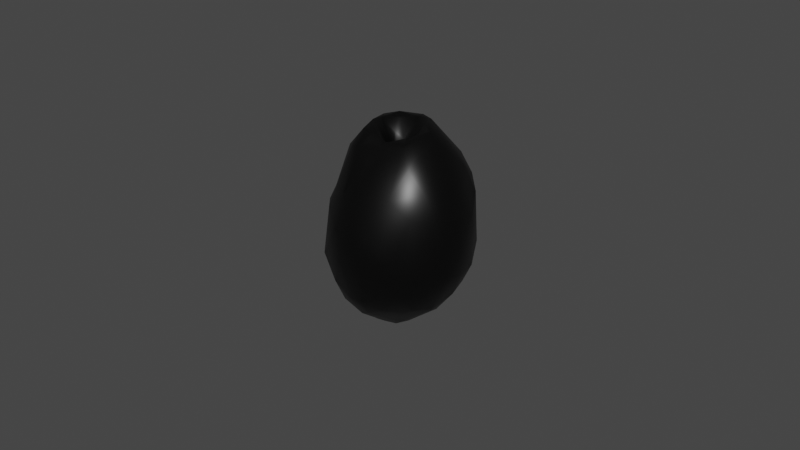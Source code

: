 # Source: Plum_01.blend  (saved by Blender 2.81.16; exported with 4.5.12 LTS)
import bpy
from mathutils import Matrix  # noqa: F401  (used for matrix-valued properties, if any)

bpy.ops.wm.read_factory_settings(use_empty=True)
scene = bpy.context.scene
scene.name = 'Scene'

# ---- collections
col_collection = bpy.data.collections.new('Collection'); scene.collection.children.link(col_collection)

# ---- materials (node trees are filled in below, after node groups)
mat_material_003 = bpy.data.materials.new('Material.003')
mat_material_003.use_transparent_shadow = False
mat_material_003.diffuse_color = (0.0, 0.0, 0.0, 1.0)

# ---- material node trees
mat_material_003.use_nodes = True; mat_material_003.node_tree.nodes.clear()
_N = mat_material_003.node_tree.nodes; _L = mat_material_003.node_tree.links
n0 = _N.new('ShaderNodeOutputMaterial'); n0.name = 'Material Output'; n0.location = (300, 300)
n1 = _N.new('ShaderNodeBsdfPrincipled'); n1.name = 'Principled BSDF'; n1.location = (10, 300)
n1.distribution = 'GGX'
n1.subsurface_method = 'BURLEY'
n1.inputs[0].default_value = (0.0, 0.0, 0.0, 1.0)
n1.inputs[2].default_value = 0.4
n1.inputs[3].default_value = 1.45
n1.inputs[27].default_value = (0.0, 0.0, 0.0, 1.0)
n1.inputs[28].default_value = 1.0
n2 = _N.new('ShaderNodeNormalMap'); n2.name = 'Normal Map'; n2.location = (-300, -300)
n2.label = 'Normal/Map'
n2.inputs[0].default_value = 0.0
_L.new(n1.outputs[0], n0.inputs[0])
_L.new(n2.outputs[0], n1.inputs[5])
n0.is_active_output = True

# ---- world
world_world = bpy.data.worlds.new('World'); scene.world = world_world
world_world.use_nodes = True; world_world.node_tree.nodes.clear()
_N = world_world.node_tree.nodes; _L = world_world.node_tree.links
n0 = _N.new('ShaderNodeOutputWorld'); n0.name = 'World Output'; n0.location = (300, 300)
n1 = _N.new('ShaderNodeBackground'); n1.name = 'Background'; n1.location = (10, 300)
n1.inputs[0].default_value = (0.05088, 0.05088, 0.05088, 1.0)
_L.new(n1.outputs[0], n0.inputs[0])
n0.is_active_output = True
world_world.color = (0.05088, 0.05088, 0.05088)
world_world.use_sun_shadow = False
world_world.sun_shadow_jitter_overblur = 0.0

# ---- meshes
me_tmp_o_006 = bpy.data.meshes.new('tmp.o.006')
me_tmp_o_006.from_pydata([(0.04917, 0.01908, 0.1775), (0.00271, -0.05088, 0.162), (0.05216, 0.07366, 0.2124), (0.0188, -0.09642, 0.1423), (0.04999, -0.1936, -0.04635), (0.007208, 0.01242, 0.1093), (0.1122, 0.03728, 0.1913), (-0.06358, -0.1447, 0.04071), (0.1341, -0.1636, -0.1071), (-0.07534, 0.1523, 0.163), (-0.1365, 0.1205, 0.09548), (0.01874, -0.177, 0.01402), (0.1735, -0.1261, -0.1437), (-0.03552, 0.04803, 0.1765), (-0.03449, 0.1262, -0.3665), (0.1308, -0.1408, -0.2256), (-0.01345, -0.1775, -0.2644), (-0.02496, 0.2195, 0.06435), (0.003279, -0.04799, -0.3964), (-0.1329, -0.1085, -0.2825), (0.153, -0.08792, -0.2827), (0.01172, 0.09934, 0.2179), (-0.01105, -0.02099, 0.1735), (-0.01278, 0.01127, 0.1259), (0.08326, 0.2304, 0.004393), (-0.05476, -0.002035, 0.1998), (0.004322, 0.02593, 0.1062), (0.1168, -0.07683, 0.1392), (0.09936, -0.1413, 0.06581), (-0.04209, 0.0803, 0.2079), (0.1605, -0.1232, 0.01769), (0.03851, 0.1224, 0.2113), (-0.09344, 0.06842, 0.2111), (0.003822, -0.2041, -0.08699), (0.1935, 0.01702, 0.08702), (0.004257, 0.1281, 0.2155), (0.2117, -0.06698, 0.0007287), (0.1591, 0.1242, 0.09932), (-0.128, 0.1566, 0.06348), (-0.1677, -0.08915, -0.02465), (0.232, 0.005061, -0.0267), (0.07127, 0.0202, 0.2013), (0.1911, 0.137, 0.02478), (-0.01662, 0.1706, 0.1869), (-0.2185, 0.00829, -0.1502), (0.07329, -0.1424, -0.2878), (0.2223, 0.08026, -0.01917), (-0.01513, -0.127, -0.3396), (0.02213, 0.001128, 0.1483), (-0.01103, 0.236, -0.02436), (-0.1884, 0.1466, -0.1483), (-0.02277, -0.05272, -0.3962), (0.1117, -0.09389, -0.3059), (0.056, -0.03788, -0.385), (0.172, -0.03595, -0.2964), (0.02493, 0.1858, -0.2945), (0.01099, -0.02293, 0.1778), (0.006599, -0.008085, -0.3899), (-0.05017, 0.05794, -0.3938), (-0.06422, 0.08745, -0.3887), (-0.004671, -0.03434, 0.1762), (-0.004831, 0.02032, 0.1051), (0.05683, -0.01279, 0.199), (0.08873, 0.05713, 0.2076), (0.0142, 0.05268, 0.1592), (-0.02332, -0.1475, 0.06289), (-0.09813, -0.06293, 0.1554), (0.1039, -0.1809, -0.0697), (-0.06016, 0.09919, 0.2176), (-0.1749, 0.009695, 0.05592), (0.02838, -0.1783, -0.2636), (0.07905, 0.2073, 0.08099), (-0.1945, 0.1232, -0.06156), (0.2147, 0.09605, -0.1896), (0.1548, 0.1949, -0.1427), (-0.05478, -0.07041, -0.3767), (-0.1046, 0.02206, -0.3666), (0.1085, 0.174, 0.1133), (0.03856, 0.1178, -0.3543), (-0.07406, 0.03702, 0.2138), (0.07586, -0.05078, 0.1864), (-0.0874, -0.02655, 0.1978), (-0.1228, 0.01612, 0.1757), (-0.1588, 0.05665, 0.0909), (-0.1922, -0.07126, -0.08839), (-0.01911, 0.01011, -0.39), (-0.1809, -0.09942, -0.1948), (-0.07727, -0.1727, -0.2312), (0.1822, -0.09018, -0.2225), (-0.2079, 0.1016, -0.156), (0.1401, 0.07526, 0.1516), (-0.1123, -0.06692, -0.3401), (0.1142, 0.1758, -0.2609), (0.1727, 0.1116, -0.2645), (0.1309, 0.07854, -0.3262), (-0.08574, -0.02155, -0.3716), (-0.02734, 0.2341, -0.1857), (0.0573, -0.000997, -0.397), (-0.04388, 0.2155, -0.2457), (-0.1269, 0.09727, -0.3178), (0.02532, -0.01974, -0.4108), (-0.08441, 0.1186, -0.3434), (-0.04431, 0.178, -0.2983), (0.04283, 0.0772, -0.3922), (0.05758, 0.034, -0.3976), (-0.009125, 0.06245, -0.4105), (0.02299, -0.1425, -0.3165), (0.05164, -0.2005, -0.1422), (-0.01412, -0.09085, 0.1405), (-0.00698, 0.05373, 0.1592), (-0.08817, 0.01362, 0.2117), (-0.1368, -0.1265, -0.0284), (0.1167, 0.1014, 0.1662), (-0.06167, -0.1853, -0.05274), (0.02677, 0.2101, 0.1218), (-0.1456, -0.1429, -0.1744), (-0.03725, -0.02979, 0.1999), (-0.2131, 0.08252, -0.09259), (-0.1317, -0.03735, 0.1403), (-0.05614, -0.07899, 0.165), (0.02942, 0.238, -0.1057), (-0.1233, 0.2083, -0.1943), (0.07313, 0.2094, -0.243), (0.1121, -0.02721, 0.1777), (0.1715, -0.0762, 0.08649), (0.1599, -0.03118, 0.1271), (0.2095, -0.03941, 0.04021), (-0.1698, -0.04678, 0.02041), (-0.03684, -0.1985, -0.1421), (-0.2126, 0.001681, -0.06692), (-0.2046, 0.06202, -0.02251), (0.2302, -0.03878, -0.1662), (0.1552, 0.1654, 0.06365), (0.2379, 0.01203, -0.1188), (-0.06263, 0.1946, 0.1079), (-0.1308, 0.1689, 0.02066), (0.1926, 0.1486, -0.1376), (-0.07005, -0.1403, -0.3039), (-0.1973, 0.001072, -0.2387), (-0.1863, -0.05475, -0.2327), (0.2283, 0.02243, -0.1917), (0.1945, 0.03486, -0.2671), (0.129, 0.2185, -0.05379), (0.1644, 0.17, -0.1939), (-0.1773, 0.09721, -0.2481), (0.07101, 0.2312, -0.1586), (-0.1028, 0.2199, -0.1457), (0.1373, 0.03143, -0.34), (-0.1606, 0.1702, -0.1934), (-0.04058, -0.02858, -0.3986), (-0.1211, 0.1512, -0.2865), (-0.05893, 0.00797, -0.3872), (-0.004834, 0.1063, -0.3914)], [], [(61, 56, 5), (23, 56, 61), (56, 23, 22), (116, 119, 1), (15, 52, 20), (62, 56, 60), (25, 22, 23), (116, 22, 25), (5, 48, 0), (22, 60, 56), (2, 26, 0), (80, 1, 3), (138, 91, 139), (106, 18, 53), (63, 41, 62), (24, 71, 132), (116, 60, 22), (151, 85, 149), (105, 59, 152), (152, 103, 105), (41, 0, 62), (79, 25, 23), (116, 1, 60), (14, 78, 152), (58, 85, 151), (123, 80, 27), (102, 55, 14), (57, 85, 58), (26, 64, 109), (110, 81, 116), (7, 119, 66), (3, 108, 65), (1, 108, 3), (3, 11, 28), (27, 80, 28), (60, 80, 62), (27, 125, 123), (110, 116, 25), (110, 25, 79), (151, 76, 58), (119, 81, 66), (26, 109, 13), (103, 78, 94), (2, 41, 63), (79, 32, 110), (3, 65, 11), (4, 67, 28), (30, 28, 67), (27, 124, 125), (7, 108, 119), (6, 63, 123), (46, 133, 73), (63, 31, 2), (32, 82, 110), (140, 133, 131), (20, 88, 15), (111, 118, 127), (149, 95, 151), (95, 76, 151), (4, 11, 33), (7, 65, 108), (123, 125, 6), (39, 111, 127), (110, 82, 81), (16, 87, 137), (118, 66, 81), (68, 29, 21), (68, 21, 35), (124, 27, 28), (122, 98, 96), (81, 82, 118), (37, 112, 90), (118, 111, 66), (111, 7, 66), (124, 28, 30), (39, 127, 84), (6, 125, 34), (6, 34, 90), (6, 90, 112), (97, 54, 53), (111, 113, 7), (109, 64, 21), (8, 107, 70), (93, 94, 92), (8, 12, 30), (36, 40, 126), (77, 112, 37), (82, 69, 118), (68, 35, 43), (33, 11, 113), (33, 107, 4), (111, 84, 115), (111, 115, 113), (111, 39, 84), (101, 59, 99), (36, 131, 40), (132, 37, 42), (43, 31, 77), (117, 129, 130), (86, 84, 44), (152, 59, 14), (133, 40, 131), (104, 105, 103), (69, 127, 118), (15, 8, 70), (128, 87, 16), (113, 65, 7), (24, 17, 114), (113, 11, 65), (17, 43, 114), (73, 140, 141), (134, 9, 43), (30, 67, 8), (134, 135, 38), (126, 125, 124), (36, 126, 124), (10, 135, 72), (78, 103, 152), (130, 10, 72), (126, 34, 125), (129, 44, 84), (117, 44, 129), (86, 115, 84), (14, 59, 101), (12, 88, 131), (15, 88, 12), (52, 15, 45), (45, 70, 106), (14, 55, 78), (77, 132, 71), (100, 53, 18), (71, 24, 114), (43, 17, 134), (10, 83, 32), (82, 83, 69), (135, 134, 146), (132, 42, 142), (14, 101, 102), (150, 102, 101), (117, 130, 72), (86, 19, 115), (33, 113, 128), (107, 33, 128), (16, 47, 106), (43, 9, 68), (12, 36, 30), (34, 126, 40), (17, 24, 49), (34, 37, 90), (86, 44, 139), (78, 55, 92), (140, 73, 133), (140, 131, 54), (131, 88, 54), (52, 45, 106), (46, 136, 42), (103, 94, 104), (94, 78, 92), (50, 135, 146), (117, 72, 89), (50, 72, 135), (89, 138, 44), (89, 44, 117), (139, 44, 138), (150, 101, 99), (128, 70, 107), (98, 55, 102), (87, 128, 115), (143, 136, 73), (93, 73, 141), (104, 147, 97), (92, 55, 122), (106, 47, 18), (142, 42, 74), (102, 150, 98), (57, 51, 149), (89, 144, 138), (94, 147, 104), (68, 9, 32), (9, 10, 32), (137, 87, 19), (121, 98, 150), (121, 146, 98), (96, 98, 146), (147, 54, 97), (18, 75, 51), (115, 128, 113), (142, 120, 24), (17, 49, 146), (121, 150, 148), (8, 15, 12), (148, 144, 50), (53, 54, 52), (120, 96, 49), (96, 120, 122), (76, 95, 91), (91, 137, 19), (91, 75, 137), (42, 34, 46), (145, 120, 142), (46, 34, 40), (150, 144, 148), (132, 77, 37), (96, 146, 49), (92, 74, 143), (73, 93, 143), (112, 77, 31), (134, 38, 9), (52, 106, 53), (52, 54, 20), (10, 38, 135), (130, 83, 10), (121, 148, 50), (121, 50, 146), (47, 75, 18), (137, 75, 47), (127, 129, 84), (147, 94, 93), (92, 143, 93), (92, 122, 74), (145, 142, 74), (139, 91, 19), (63, 80, 123), (144, 89, 50), (144, 76, 138), (144, 99, 76), (36, 12, 131), (74, 136, 143), (54, 147, 141), (15, 70, 45), (70, 128, 16), (74, 122, 145), (122, 120, 145), (54, 88, 20), (86, 139, 19), (72, 50, 89), (46, 40, 133), (49, 24, 120), (74, 42, 136), (73, 136, 46), (91, 138, 76), (47, 16, 137), (2, 31, 21), (114, 77, 71), (19, 87, 115), (43, 77, 114), (17, 146, 134), (140, 54, 141), (75, 91, 95), (57, 149, 85), (70, 16, 106), (61, 26, 13), (35, 31, 43), (30, 36, 124), (69, 130, 129), (79, 29, 68), (13, 109, 29), (38, 10, 9), (127, 69, 129), (147, 93, 141), (99, 144, 150), (68, 32, 79), (142, 24, 132), (67, 4, 107), (11, 4, 28), (80, 3, 28), (21, 64, 2), (109, 21, 29), (31, 63, 112), (34, 42, 37), (99, 59, 76), (76, 59, 58), (2, 64, 26), (119, 108, 1), (63, 6, 112), (122, 55, 98), (79, 13, 29), (60, 1, 80), (63, 62, 80), (83, 82, 32), (67, 107, 8), (13, 23, 61), (21, 31, 35), (130, 69, 83), (48, 56, 62), (0, 48, 62), (75, 95, 149), (59, 105, 58), (2, 0, 41), (79, 23, 13), (75, 149, 51), (18, 51, 57), (116, 81, 119), (56, 48, 5), (26, 5, 0), (100, 18, 57, 58, 105, 104, 97, 53), (61, 5, 26)])
me_tmp_o_006.polygons.foreach_set('use_smooth', [True] * 297)
_uv = me_tmp_o_006.uv_layers.new(name='UVMap')
_uv.uv.foreach_set('vector', [0.86, 0.395, 0.7956, 0.3576, 0.8603, 0.3863, 0.8321, 0.3957, 0.7956, 0.3576, 0.86, 0.395, 0.7956, 0.3576, 0.8321, 0.3957, 0.7899, 0.3791, 0.1671, 0.7169, 0.2007, 0.7602, 0.1405, 0.7561, 0.481, 0.2758, 0.474, 0.3658, 0.435, 0.3362, 0.07579, 0.7321, 0.1161, 0.7312, 0.1404, 0.7342, 0.7234, 0.3897, 0.7183, 0.3336, 0.7447, 0.3171, 0.6976, 0.3712, 0.7183, 0.3336, 0.7234, 0.3897, 0.8603, 0.3863, 0.8286, 0.3595, 0.8196, 0.3198, 0.1401, 0.723, 0.1404, 0.7342, 0.1161, 0.7312, 0.3301, 0.5609, 0.3036, 0.6427, 0.295, 0.5783, 0.06971, 0.7717, 0.1405, 0.7561, 0.133, 0.8099, 0.2027, 0.4091, 0.09988, 0.4973, 0.1454, 0.391, 0.5731, 0.3785, 0.5419, 0.4803, 0.4949, 0.4609, 0.03093, 0.6734, 0.05477, 0.7027, 0.07579, 0.7321, 0.664, 0.7373, 0.6635, 0.828, 0.5862, 0.8028, 0.6976, 0.3712, 0.6911, 0.3415, 0.7029, 0.3443, 0.7788, 0.02747, 0.7712, 0.05894, 0.7404, 0.03434, 0.805, 0.08204, 0.8481, 0.04504, 0.8473, 0.1017, 0.8473, 0.1017, 0.8081, 0.1377, 0.805, 0.08204, 0.803, 0.2971, 0.8196, 0.3198, 0.7922, 0.319, 0.756, 0.4194, 0.7234, 0.3897, 0.7447, 0.3171, 0.1671, 0.7169, 0.1405, 0.7561, 0.1404, 0.7342, 0.88, 0.08721, 0.8526, 0.1539, 0.8473, 0.1017, 0.8075, 0.0461, 0.7712, 0.05894, 0.7788, 0.02747, 0.02657, 0.764, 0.06971, 0.7717, 0.04579, 0.8214, 0.9469, 0.1122, 0.9301, 0.1762, 0.88, 0.08721, 0.7433, 0.08316, 0.7712, 0.05894, 0.8075, 0.0461, 0.1244, 0.7064, 0.101, 0.6698, 0.1175, 0.6626, 0.1994, 0.657, 0.2117, 0.6958, 0.1671, 0.7169, 0.2417, 0.8548, 0.2007, 0.7602, 0.2385, 0.7358, 0.133, 0.8099, 0.1712, 0.7906, 0.201, 0.864, 0.1405, 0.7561, 0.1712, 0.7906, 0.133, 0.8099, 0.133, 0.8099, 0.1795, 0.915, 0.08776, 0.8918, 0.04579, 0.8214, 0.06971, 0.7717, 0.08776, 0.8918, 0.1404, 0.7342, 0.06971, 0.7717, 0.07579, 0.7321, 0.04579, 0.8214, 0.0, 0.7928, 0.02657, 0.764, 0.1994, 0.657, 0.1671, 0.7169, 0.1744, 0.6821, 0.1994, 0.657, 0.1744, 0.6821, 0.1792, 0.6385, 0.7788, 0.02747, 0.82, 0.0, 0.8075, 0.0461, 0.2007, 0.7602, 0.2117, 0.6958, 0.2385, 0.7358, 0.1244, 0.7064, 0.1175, 0.6626, 0.147, 0.6541, 0.8081, 0.1377, 0.8526, 0.1539, 0.7966, 0.2292, 0.05406, 0.6469, 0.05477, 0.7027, 0.03093, 0.6734, 0.1792, 0.6385, 0.1859, 0.6058, 0.1994, 0.657, 0.133, 0.8099, 0.201, 0.864, 0.1795, 0.915, 0.5777, 0.1126, 0.5336, 0.1232, 0.5119, 0.02375, 0.4552, 0.05213, 0.5119, 0.02375, 0.5336, 0.1232, 0.04579, 0.8214, 0.002209, 0.8537, 0.0, 0.7928, 0.2417, 0.8548, 0.1712, 0.7906, 0.2007, 0.7602, 0.01023, 0.7045, 0.03093, 0.6734, 0.02657, 0.764, 0.4738, 0.7348, 0.4052, 0.6526, 0.4783, 0.5729, 0.03093, 0.6734, 0.04495, 0.6172, 0.05406, 0.6469, 0.1859, 0.6058, 0.2217, 0.646, 0.1994, 0.657, 0.4103, 0.583, 0.4052, 0.6526, 0.3591, 0.6272, 0.435, 0.3362, 0.4139, 0.2778, 0.481, 0.2758, 0.09943, 0.1859, 0.2173, 0.04739, 0.1908, 0.1543, 0.7404, 0.03434, 0.7668, 0.001974, 0.7788, 0.02747, 0.7668, 0.001974, 0.82, 0.0, 0.7788, 0.02747, 0.5777, 0.1126, 0.5993, 0.06727, 0.6235, 0.1536, 0.2417, 0.8548, 0.201, 0.864, 0.1712, 0.7906, 0.02657, 0.764, 0.0, 0.7928, 0.01023, 0.7045, 0.145, 0.1878, 0.09943, 0.1859, 0.1908, 0.1543, 0.1994, 0.657, 0.2217, 0.646, 0.2117, 0.6958, 0.6209, 0.3267, 0.6767, 0.3019, 0.6518, 0.382, 0.2452, 0.6894, 0.2385, 0.7358, 0.2117, 0.6958, 0.1399, 0.593, 0.1377, 0.6141, 0.08163, 0.6112, 0.1399, 0.593, 0.08163, 0.6112, 0.08058, 0.5844, 0.002209, 0.8537, 0.04579, 0.8214, 0.08776, 0.8918, 0.936, 0.9713, 0.8338, 0.9647, 0.8633, 0.9165, 0.2117, 0.6958, 0.2217, 0.646, 0.2452, 0.6894, 0.5575, 0.8502, 0.5603, 0.9218, 0.5257, 0.909, 0.2173, 0.04739, 0.09943, 0.1859, 0.1851, 0.02764, 0.09943, 0.1859, 0.1098, 0.09403, 0.1851, 0.02764, 0.4268, 0.0, 0.5119, 0.02375, 0.4552, 0.05213, 0.145, 0.1878, 0.1908, 0.1543, 0.1577, 0.2524, 0.5145, 0.9579, 0.4301, 0.9032, 0.4514, 0.8442, 0.5145, 0.9579, 0.4514, 0.8442, 0.5257, 0.909, 0.5145, 0.9579, 0.5257, 0.909, 0.5603, 0.9218, 0.4547, 0.4534, 0.3971, 0.3648, 0.4949, 0.4609, 0.09943, 0.1859, 0.04111, 0.2173, 0.05282, 0.1629, 0.1175, 0.6626, 0.101, 0.6698, 0.08163, 0.6112, 0.4928, 0.1564, 0.5788, 0.1968, 0.5777, 0.315, 0.8265, 0.2937, 0.7966, 0.2292, 0.8915, 0.2657, 0.4928, 0.1564, 0.438, 0.1985, 0.4552, 0.05213, 0.359, 0.7804, 0.4099, 0.7424, 0.389, 0.8166, 0.6234, 0.8612, 0.5603, 0.9218, 0.5575, 0.8502, 0.2722, 0.02417, 0.2522, 0.1303, 0.2173, 0.04739, 0.1399, 0.593, 0.08058, 0.5844, 0.09483, 0.5588, 0.6235, 0.1536, 0.5993, 0.06727, 0.6704, 0.1395, 0.6235, 0.1536, 0.5788, 0.1968, 0.5777, 0.1126, 0.09943, 0.1859, 0.1577, 0.2524, 0.06184, 0.3204, 0.09943, 0.1859, 0.06184, 0.3204, 0.04111, 0.2173, 0.09943, 0.1859, 0.145, 0.1878, 0.1577, 0.2524, 0.263, 0.5383, 0.216, 0.5588, 0.255, 0.5069, 0.359, 0.7804, 0.3591, 0.6272, 0.4099, 0.7424, 0.5862, 0.8028, 0.5575, 0.8502, 0.536, 0.7668, 0.694, 0.924, 0.6153, 0.9648, 0.6234, 0.8612, 0.3006, 0.2786, 0.2328, 0.2425, 0.2946, 0.2127, 0.1091, 0.3464, 0.1577, 0.2524, 0.2255, 0.3239, 0.8473, 0.1017, 0.8481, 0.04504, 0.88, 0.08721, 0.4052, 0.6526, 0.4099, 0.7424, 0.3591, 0.6272, 0.7659, 0.1377, 0.805, 0.08204, 0.8081, 0.1377, 0.2522, 0.1303, 0.1908, 0.1543, 0.2173, 0.04739, 0.481, 0.2758, 0.4928, 0.1564, 0.5777, 0.315, 0.6509, 0.2114, 0.6767, 0.3019, 0.6209, 0.3267, 0.265, 0.914, 0.201, 0.864, 0.2417, 0.8548, 0.9882, 0.7443, 0.8976, 0.679, 0.9487, 0.625, 0.265, 0.914, 0.1795, 0.915, 0.201, 0.864, 0.8976, 0.679, 0.9076, 0.5523, 0.9487, 0.625, 0.4783, 0.5729, 0.4103, 0.583, 0.4291, 0.5133, 0.8607, 0.629, 0.8435, 0.5656, 0.9076, 0.5523, 0.4552, 0.05213, 0.5336, 0.1232, 0.4928, 0.1564, 0.8607, 0.629, 0.7801, 0.7046, 0.7826, 0.6554, 0.389, 0.8166, 0.4301, 0.9032, 0.3797, 0.8717, 0.3899, 0.07804, 0.376, 0.04589, 0.4268, 0.0, 0.7677, 0.6162, 0.7801, 0.7046, 0.694, 0.7619, 0.8526, 0.1539, 0.8081, 0.1377, 0.8473, 0.1017, 0.2946, 0.2127, 0.3511, 0.1164, 0.3422, 0.2627, 0.389, 0.8166, 0.4514, 0.8442, 0.4301, 0.9032, 0.2328, 0.2425, 0.2255, 0.3239, 0.1577, 0.2524, 0.3006, 0.2786, 0.2255, 0.3239, 0.2328, 0.2425, 0.1091, 0.3464, 0.06184, 0.3204, 0.1577, 0.2524, 0.88, 0.08721, 0.8481, 0.04504, 0.8969, 0.04693, 0.438, 0.1985, 0.4139, 0.2778, 0.36, 0.2272, 0.481, 0.2758, 0.4139, 0.2778, 0.438, 0.1985, 0.474, 0.3658, 0.481, 0.2758, 0.5294, 0.3425, 0.5294, 0.3425, 0.5777, 0.315, 0.5731, 0.3785, 0.88, 0.08721, 0.9301, 0.1762, 0.8526, 0.1539, 0.6234, 0.8612, 0.5862, 0.8028, 0.6635, 0.828, 0.5121, 0.4978, 0.4949, 0.4609, 0.5419, 0.4803, 0.9899, 0.6658, 0.9882, 0.7443, 0.9487, 0.625, 0.9076, 0.5523, 0.8976, 0.679, 0.8607, 0.629, 0.3511, 0.1164, 0.3019, 0.1095, 0.3162, 0.000942, 0.2722, 0.02417, 0.3019, 0.1095, 0.2522, 0.1303, 0.7801, 0.7046, 0.8607, 0.629, 0.8132, 0.8616, 0.5862, 0.8028, 0.536, 0.7668, 0.6298, 0.6886, 0.88, 0.08721, 0.8969, 0.04693, 0.9469, 0.1122, 0.9398, 0.04708, 0.9469, 0.1122, 0.8969, 0.04693, 0.3006, 0.2786, 0.2946, 0.2127, 0.3422, 0.2627, 0.1091, 0.3464, 0.07415, 0.4319, 0.06184, 0.3204, 0.6235, 0.1536, 0.6704, 0.1395, 0.6509, 0.2114, 0.5788, 0.1968, 0.6235, 0.1536, 0.6509, 0.2114, 0.6209, 0.3267, 0.6003, 0.4114, 0.5731, 0.3785, 0.9076, 0.5523, 0.8435, 0.5656, 0.8426, 0.499, 0.438, 0.1985, 0.3899, 0.07804, 0.4552, 0.05213, 0.4514, 0.8442, 0.389, 0.8166, 0.4099, 0.7424, 0.8976, 0.679, 0.9882, 0.7443, 0.9012, 0.7663, 0.4514, 0.8442, 0.5575, 0.8502, 0.5257, 0.909, 0.1091, 0.3464, 0.2255, 0.3239, 0.1454, 0.391, 0.8526, 0.1539, 0.9301, 0.1762, 0.8915, 0.2657, 0.4103, 0.583, 0.4783, 0.5729, 0.4052, 0.6526, 0.4103, 0.583, 0.3591, 0.6272, 0.3765, 0.5293, 0.36, 0.2272, 0.4139, 0.2778, 0.3971, 0.3648, 0.474, 0.3658, 0.5294, 0.3425, 0.5731, 0.3785, 0.4738, 0.7348, 0.5396, 0.6166, 0.536, 0.7668, 0.8081, 0.1377, 0.7966, 0.2292, 0.7659, 0.1377, 0.7966, 0.2292, 0.8526, 0.1539, 0.8915, 0.2657, 0.6958, 0.8516, 0.7801, 0.7046, 0.8132, 0.8616, 0.3006, 0.2786, 0.3422, 0.2627, 0.3059, 0.343, 0.6958, 0.8516, 0.694, 0.7619, 0.7801, 0.7046, 0.3059, 0.343, 0.2027, 0.4091, 0.2255, 0.3239, 0.3059, 0.343, 0.2255, 0.3239, 0.3006, 0.2786, 0.1454, 0.391, 0.2255, 0.3239, 0.2027, 0.4091, 0.9398, 0.04708, 0.8969, 0.04693, 0.8945, 0.01229, 0.6509, 0.2114, 0.5777, 0.315, 0.5788, 0.1968, 0.9716, 0.1589, 0.9301, 0.1762, 0.9469, 0.1122, 0.01465, 0.3666, 0.001645, 0.2706, 0.06184, 0.3204, 0.5654, 0.5628, 0.5396, 0.6166, 0.4783, 0.5729, 0.5062, 0.5044, 0.4783, 0.5729, 0.4291, 0.5133, 0.7659, 0.1377, 0.7457, 0.223, 0.7341, 0.1307, 0.8915, 0.2657, 0.9301, 0.1762, 0.9479, 0.2361, 0.5731, 0.3785, 0.6003, 0.4114, 0.5419, 0.4803, 0.6298, 0.6886, 0.536, 0.7668, 0.6043, 0.6146, 0.8207, 0.9999, 0.7415, 0.9845, 0.8338, 0.9647, 0.7433, 0.08316, 0.7122, 0.04362, 0.7404, 0.03434, 0.3059, 0.343, 0.281, 0.4302, 0.2027, 0.4091, 0.7966, 0.2292, 0.7457, 0.223, 0.7659, 0.1377, 0.8426, 0.499, 0.8435, 0.5656, 0.81, 0.4987, 0.8435, 0.5656, 0.7677, 0.6162, 0.81, 0.4987, 0.02921, 0.449, 0.01465, 0.3666, 0.07415, 0.4319, 0.7665, 0.9124, 0.8338, 0.9647, 0.7415, 0.9845, 0.7665, 0.9124, 0.8132, 0.8616, 0.8338, 0.9647, 0.8633, 0.9165, 0.8338, 0.9647, 0.8132, 0.8616, 0.7457, 0.223, 0.6944, 0.2495, 0.7341, 0.1307, 0.5419, 0.4803, 0.6051, 0.4666, 0.5689, 0.4837, 0.06184, 0.3204, 0.001645, 0.2706, 0.04111, 0.2173, 0.9976, 0.8375, 0.9245, 0.8434, 0.9882, 0.7443, 0.8976, 0.679, 0.9012, 0.7663, 0.8132, 0.8616, 0.7665, 0.9124, 0.7415, 0.9845, 0.7208, 0.8996, 0.4928, 0.1564, 0.481, 0.2758, 0.438, 0.1985, 0.355, 0.4, 0.281, 0.4302, 0.3475, 0.353, 0.4949, 0.4609, 0.3971, 0.3648, 0.474, 0.3658, 0.9245, 0.8434, 0.8633, 0.9165, 0.9012, 0.7663, 0.8633, 0.9165, 0.9245, 0.8434, 0.936, 0.9713, 0.1802, 0.5379, 0.1282, 0.5374, 0.09988, 0.4973, 0.09988, 0.4973, 0.02921, 0.449, 0.07415, 0.4319, 0.09988, 0.4973, 0.07461, 0.535, 0.02921, 0.449, 0.536, 0.7668, 0.4514, 0.8442, 0.4738, 0.7348, 0.9561, 0.8963, 0.9245, 0.8434, 0.9976, 0.8375, 0.4738, 0.7348, 0.4514, 0.8442, 0.4099, 0.7424, 0.3065, 0.4893, 0.281, 0.4302, 0.355, 0.4, 0.5862, 0.8028, 0.6234, 0.8612, 0.5575, 0.8502, 0.8633, 0.9165, 0.8132, 0.8616, 0.9012, 0.7663, 0.5756, 0.5078, 0.6043, 0.6146, 0.5654, 0.5628, 0.4783, 0.5729, 0.5062, 0.5044, 0.5654, 0.5628, 0.5603, 0.9218, 0.6234, 0.8612, 0.6153, 0.9648, 0.8607, 0.629, 0.7826, 0.6554, 0.8435, 0.5656, 0.474, 0.3658, 0.5731, 0.3785, 0.4949, 0.4609, 0.474, 0.3658, 0.3971, 0.3648, 0.435, 0.3362, 0.7677, 0.6162, 0.7826, 0.6554, 0.7801, 0.7046, 0.2946, 0.2127, 0.3019, 0.1095, 0.3511, 0.1164, 0.7665, 0.9124, 0.7208, 0.8996, 0.6958, 0.8516, 0.7665, 0.9124, 0.6958, 0.8516, 0.8132, 0.8616, 0.6003, 0.4114, 0.6051, 0.4666, 0.5419, 0.4803, 0.6518, 0.382, 0.6051, 0.4666, 0.6003, 0.4114, 0.1908, 0.1543, 0.2328, 0.2425, 0.1577, 0.2524, 0.7457, 0.223, 0.7966, 0.2292, 0.8265, 0.2937, 0.5756, 0.5078, 0.5654, 0.5628, 0.5062, 0.5044, 0.5756, 0.5078, 0.6279, 0.5143, 0.6043, 0.6146, 0.6641, 0.597, 0.6298, 0.6886, 0.6043, 0.6146, 0.1454, 0.391, 0.09988, 0.4973, 0.07415, 0.4319, 0.03093, 0.6734, 0.06971, 0.7717, 0.02657, 0.764, 0.281, 0.4302, 0.3059, 0.343, 0.3475, 0.353, 0.281, 0.4302, 0.1802, 0.5379, 0.2027, 0.4091, 0.281, 0.4302, 0.255, 0.5069, 0.1802, 0.5379, 0.3899, 0.07804, 0.438, 0.1985, 0.36, 0.2272, 0.6043, 0.6146, 0.5396, 0.6166, 0.5654, 0.5628, 0.6944, 0.2495, 0.7457, 0.223, 0.7505, 0.2971, 0.481, 0.2758, 0.5777, 0.315, 0.5294, 0.3425, 0.5777, 0.315, 0.6509, 0.2114, 0.6209, 0.3267, 0.6043, 0.6146, 0.6279, 0.5143, 0.6641, 0.597, 0.936, 0.9713, 0.9245, 0.8434, 0.9561, 0.8963, 0.3971, 0.3648, 0.4139, 0.2778, 0.435, 0.3362, 0.1091, 0.3464, 0.1454, 0.391, 0.07415, 0.4319, 0.3422, 0.2627, 0.3475, 0.353, 0.3059, 0.343, 0.4738, 0.7348, 0.4099, 0.7424, 0.4052, 0.6526, 0.9012, 0.7663, 0.9882, 0.7443, 0.9245, 0.8434, 0.6043, 0.6146, 0.536, 0.7668, 0.5396, 0.6166, 0.4783, 0.5729, 0.5396, 0.6166, 0.4738, 0.7348, 0.09988, 0.4973, 0.2027, 0.4091, 0.1802, 0.5379, 0.6003, 0.4114, 0.6209, 0.3267, 0.6518, 0.382, 0.05406, 0.6469, 0.04495, 0.6172, 0.08163, 0.6112, 0.694, 0.8727, 0.6234, 0.8612, 0.6635, 0.828, 0.07415, 0.4319, 0.01465, 0.3666, 0.06184, 0.3204, 0.694, 0.924, 0.6234, 0.8612, 0.694, 0.8727, 0.8976, 0.679, 0.8132, 0.8616, 0.8607, 0.629, 0.4103, 0.583, 0.3765, 0.5293, 0.4291, 0.5133, 0.07461, 0.535, 0.09988, 0.4973, 0.1282, 0.5374, 0.7433, 0.08316, 0.7404, 0.03434, 0.7712, 0.05894, 0.5777, 0.315, 0.6209, 0.3267, 0.5731, 0.3785, 0.1368, 0.7014, 0.1244, 0.7064, 0.147, 0.6541, 0.9162, 0.5149, 0.9537, 0.5476, 0.9076, 0.5523, 0.4552, 0.05213, 0.3899, 0.07804, 0.4268, 0.0, 0.2522, 0.1303, 0.2946, 0.2127, 0.2328, 0.2425, 0.1792, 0.6385, 0.1377, 0.6141, 0.1399, 0.593, 0.147, 0.6541, 0.1175, 0.6626, 0.1377, 0.6141, 0.7826, 0.6554, 0.7677, 0.6162, 0.8435, 0.5656, 0.1908, 0.1543, 0.2522, 0.1303, 0.2328, 0.2425, 0.7457, 0.223, 0.8265, 0.2937, 0.7505, 0.2971, 0.255, 0.5069, 0.281, 0.4302, 0.3065, 0.4893, 0.1399, 0.593, 0.1859, 0.6058, 0.1792, 0.6385, 0.6298, 0.6886, 0.664, 0.7373, 0.5862, 0.8028, 0.5336, 0.1232, 0.5777, 0.1126, 0.5788, 0.1968, 0.5993, 0.06727, 0.5777, 0.1126, 0.5119, 0.02375, 0.06971, 0.7717, 0.133, 0.8099, 0.08776, 0.8918, 0.08163, 0.6112, 0.101, 0.6698, 0.05406, 0.6469, 0.1175, 0.6626, 0.08163, 0.6112, 0.1377, 0.6141, 0.6153, 0.9648, 0.5554, 0.976, 0.5603, 0.9218, 0.4514, 0.8442, 0.536, 0.7668, 0.5575, 0.8502, 0.255, 0.5069, 0.216, 0.5588, 0.1802, 0.5379, 0.82, 0.0, 0.8481, 0.04504, 0.8075, 0.0461, 0.05406, 0.6469, 0.101, 0.6698, 0.1008, 0.6996, 0.2007, 0.7602, 0.1712, 0.7906, 0.1405, 0.7561, 0.5554, 0.976, 0.5145, 0.9579, 0.5603, 0.9218, 0.9479, 0.2361, 0.9301, 0.1762, 0.9716, 0.1589, 0.1792, 0.6385, 0.147, 0.6541, 0.1377, 0.6141, 0.1404, 0.7342, 0.1405, 0.7561, 0.06971, 0.7717, 0.03093, 0.6734, 0.07579, 0.7321, 0.06971, 0.7717, 0.3019, 0.1095, 0.2722, 0.02417, 0.3162, 0.000942, 0.5336, 0.1232, 0.5788, 0.1968, 0.4928, 0.1564, 0.7658, 0.3789, 0.7447, 0.3171, 0.7655, 0.2986, 0.08163, 0.6112, 0.04495, 0.6172, 0.08058, 0.5844, 0.2946, 0.2127, 0.2522, 0.1303, 0.3019, 0.1095, 0.8286, 0.3595, 0.7956, 0.3576, 0.7922, 0.319, 0.8196, 0.3198, 0.8286, 0.3595, 0.7922, 0.319, 0.07461, 0.535, 0.1282, 0.5374, 0.1028, 0.5554, 0.8481, 0.04504, 0.805, 0.08204, 0.8075, 0.0461, 0.05406, 0.6469, 0.06999, 0.7031, 0.05477, 0.7027, 0.756, 0.4194, 0.7447, 0.3171, 0.7658, 0.3789, 0.7123, 0.01583, 0.7404, 0.03434, 0.7122, 0.04362, 0.7089, 0.07013, 0.7122, 0.04362, 0.7433, 0.08316, 0.1671, 0.7169, 0.2117, 0.6958, 0.2007, 0.7602, 0.7956, 0.3576, 0.8286, 0.3595, 0.8603, 0.3863, 0.3036, 0.6427, 0.2932, 0.6371, 0.295, 0.5783, 0.7215, 0.09111, 0.7089, 0.07013, 0.7433, 0.08316, 0.8075, 0.0461, 0.805, 0.08204, 0.7659, 0.1377, 0.7341, 0.1307, 0.7089, 0.1254, 0.1344, 0.7079, 0.1255, 0.7171, 0.1244, 0.7064])
_ca = me_tmp_o_006.color_attributes.new('Col', 'BYTE_COLOR', 'CORNER')
_ca.data.foreach_set('color', [1.0, 1.0, 1.0, 1.0, 1.0, 1.0, 1.0, 1.0, 1.0, 1.0, 1.0, 1.0, 1.0, 1.0, 1.0, 1.0, 1.0, 1.0, 1.0, 1.0, 1.0, 1.0, 1.0, 1.0, 1.0, 1.0, 1.0, 1.0, 1.0, 1.0, 1.0, 1.0, 1.0, 1.0, 1.0, 1.0, 1.0, 1.0, 1.0, 1.0, 1.0, 1.0, 1.0, 1.0, 1.0, 1.0, 1.0, 1.0, 1.0, 1.0, 1.0, 1.0, 1.0, 1.0, 1.0, 1.0, 1.0, 1.0, 1.0, 1.0, 1.0, 1.0, 1.0, 1.0, 1.0, 1.0, 1.0, 1.0, 1.0, 1.0, 1.0, 1.0, 1.0, 1.0, 1.0, 1.0, 1.0, 1.0, 1.0, 1.0, 1.0, 1.0, 1.0, 1.0, 1.0, 1.0, 1.0, 1.0, 1.0, 1.0, 1.0, 1.0, 1.0, 1.0, 1.0, 1.0, 1.0, 1.0, 1.0, 1.0, 1.0, 1.0, 1.0, 1.0, 1.0, 1.0, 1.0, 1.0, 1.0, 1.0, 1.0, 1.0, 1.0, 1.0, 1.0, 1.0, 1.0, 1.0, 1.0, 1.0, 1.0, 1.0, 1.0, 1.0, 1.0, 1.0, 1.0, 1.0, 1.0, 1.0, 1.0, 1.0, 1.0, 1.0, 1.0, 1.0, 1.0, 1.0, 1.0, 1.0, 1.0, 1.0, 1.0, 1.0, 1.0, 1.0, 1.0, 1.0, 1.0, 1.0, 1.0, 1.0, 1.0, 1.0, 1.0, 1.0, 1.0, 1.0, 1.0, 1.0, 1.0, 1.0, 1.0, 1.0, 1.0, 1.0, 1.0, 1.0, 1.0, 1.0, 1.0, 1.0, 1.0, 1.0, 1.0, 1.0, 1.0, 1.0, 1.0, 1.0, 1.0, 1.0, 1.0, 1.0, 1.0, 1.0, 1.0, 1.0, 1.0, 1.0, 1.0, 1.0, 1.0, 1.0, 1.0, 1.0, 1.0, 1.0, 1.0, 1.0, 1.0, 1.0, 1.0, 1.0, 1.0, 1.0, 1.0, 1.0, 1.0, 1.0, 1.0, 1.0, 1.0, 1.0, 1.0, 1.0, 1.0, 1.0, 1.0, 1.0, 1.0, 1.0, 1.0, 1.0, 1.0, 1.0, 1.0, 1.0, 1.0, 1.0, 1.0, 1.0, 1.0, 1.0, 1.0, 1.0, 1.0, 1.0, 1.0, 1.0, 1.0, 1.0, 1.0, 1.0, 1.0, 1.0, 1.0, 1.0, 1.0, 1.0, 1.0, 1.0, 1.0, 1.0, 1.0, 1.0, 1.0, 1.0, 1.0, 1.0, 1.0, 1.0, 1.0, 1.0, 1.0, 1.0, 1.0, 1.0, 1.0, 1.0, 1.0, 1.0, 1.0, 1.0, 1.0, 1.0, 1.0, 1.0, 1.0, 1.0, 1.0, 1.0, 1.0, 1.0, 1.0, 1.0, 1.0, 1.0, 1.0, 1.0, 1.0, 1.0, 1.0, 1.0, 1.0, 1.0, 1.0, 1.0, 1.0, 1.0, 1.0, 1.0, 1.0, 1.0, 1.0, 1.0, 1.0, 1.0, 1.0, 1.0, 1.0, 1.0, 1.0, 1.0, 1.0, 1.0, 1.0, 1.0, 1.0, 1.0, 1.0, 1.0, 1.0, 1.0, 1.0, 1.0, 1.0, 1.0, 1.0, 1.0, 1.0, 1.0, 1.0, 1.0, 1.0, 1.0, 1.0, 1.0, 1.0, 1.0, 1.0, 1.0, 1.0, 1.0, 1.0, 1.0, 1.0, 1.0, 1.0, 1.0, 1.0, 1.0, 1.0, 1.0, 1.0, 1.0, 1.0, 1.0, 1.0, 1.0, 1.0, 1.0, 1.0, 1.0, 1.0, 1.0, 1.0, 1.0, 1.0, 1.0, 1.0, 1.0, 1.0, 1.0, 1.0, 1.0, 1.0, 1.0, 1.0, 1.0, 1.0, 1.0, 1.0, 1.0, 1.0, 1.0, 1.0, 1.0, 1.0, 1.0, 1.0, 1.0, 1.0, 1.0, 1.0, 1.0, 1.0, 1.0, 1.0, 1.0, 1.0, 1.0, 1.0, 1.0, 1.0, 1.0, 1.0, 1.0, 1.0, 1.0, 1.0, 1.0, 1.0, 1.0, 1.0, 1.0, 1.0, 1.0, 1.0, 1.0, 1.0, 1.0, 1.0, 1.0, 1.0, 1.0, 1.0, 1.0, 1.0, 1.0, 1.0, 1.0, 1.0, 1.0, 1.0, 1.0, 1.0, 1.0, 1.0, 1.0, 1.0, 1.0, 1.0, 1.0, 1.0, 1.0, 1.0, 1.0, 1.0, 1.0, 1.0, 1.0, 1.0, 1.0, 1.0, 1.0, 1.0, 1.0, 1.0, 1.0, 1.0, 1.0, 1.0, 1.0, 1.0, 1.0, 1.0, 1.0, 1.0, 1.0, 1.0, 1.0, 1.0, 1.0, 1.0, 1.0, 1.0, 1.0, 1.0, 1.0, 1.0, 1.0, 1.0, 1.0, 1.0, 1.0, 1.0, 1.0, 1.0, 1.0, 1.0, 1.0, 1.0, 1.0, 1.0, 1.0, 1.0, 1.0, 1.0, 1.0, 1.0, 1.0, 1.0, 1.0, 1.0, 1.0, 1.0, 1.0, 1.0, 1.0, 1.0, 1.0, 1.0, 1.0, 1.0, 1.0, 1.0, 1.0, 1.0, 1.0, 1.0, 1.0, 1.0, 1.0, 1.0, 1.0, 1.0, 1.0, 1.0, 1.0, 1.0, 1.0, 1.0, 1.0, 1.0, 1.0, 1.0, 1.0, 1.0, 1.0, 1.0, 1.0, 1.0, 1.0, 1.0, 1.0, 1.0, 1.0, 1.0, 1.0, 1.0, 1.0, 1.0, 1.0, 1.0, 1.0, 1.0, 1.0, 1.0, 1.0, 1.0, 1.0, 1.0, 1.0, 1.0, 1.0, 1.0, 1.0, 1.0, 1.0, 1.0, 1.0, 1.0, 1.0, 1.0, 1.0, 1.0, 1.0, 1.0, 1.0, 1.0, 1.0, 1.0, 1.0, 1.0, 1.0, 1.0, 1.0, 1.0, 1.0, 1.0, 1.0, 1.0, 1.0, 1.0, 1.0, 1.0, 1.0, 1.0, 1.0, 1.0, 1.0, 1.0, 1.0, 1.0, 1.0, 1.0, 1.0, 1.0, 1.0, 1.0, 1.0, 1.0, 1.0, 1.0, 1.0, 1.0, 1.0, 1.0, 1.0, 1.0, 1.0, 1.0, 1.0, 1.0, 1.0, 1.0, 1.0, 1.0, 1.0, 1.0, 1.0, 1.0, 1.0, 1.0, 1.0, 1.0, 1.0, 1.0, 1.0, 1.0, 1.0, 1.0, 1.0, 1.0, 1.0, 1.0, 1.0, 1.0, 1.0, 1.0, 1.0, 1.0, 1.0, 1.0, 1.0, 1.0, 1.0, 1.0, 1.0, 1.0, 1.0, 1.0, 1.0, 1.0, 1.0, 1.0, 1.0, 1.0, 1.0, 1.0, 1.0, 1.0, 1.0, 1.0, 1.0, 1.0, 1.0, 1.0, 1.0, 1.0, 1.0, 1.0, 1.0, 1.0, 1.0, 1.0, 1.0, 1.0, 1.0, 1.0, 1.0, 1.0, 1.0, 1.0, 1.0, 1.0, 1.0, 1.0, 1.0, 1.0, 1.0, 1.0, 1.0, 1.0, 1.0, 1.0, 1.0, 1.0, 1.0, 1.0, 1.0, 1.0, 1.0, 1.0, 1.0, 1.0, 1.0, 1.0, 1.0, 1.0, 1.0, 1.0, 1.0, 1.0, 1.0, 1.0, 1.0, 1.0, 1.0, 1.0, 1.0, 1.0, 1.0, 1.0, 1.0, 1.0, 1.0, 1.0, 1.0, 1.0, 1.0, 1.0, 1.0, 1.0, 1.0, 1.0, 1.0, 1.0, 1.0, 1.0, 1.0, 1.0, 1.0, 1.0, 1.0, 1.0, 1.0, 1.0, 1.0, 1.0, 1.0, 1.0, 1.0, 1.0, 1.0, 1.0, 1.0, 1.0, 1.0, 1.0, 1.0, 1.0, 1.0, 1.0, 1.0, 1.0, 1.0, 1.0, 1.0, 1.0, 1.0, 1.0, 1.0, 1.0, 1.0, 1.0, 1.0, 1.0, 1.0, 1.0, 1.0, 1.0, 1.0, 1.0, 1.0, 1.0, 1.0, 1.0, 1.0, 1.0, 1.0, 1.0, 1.0, 1.0, 1.0, 1.0, 1.0, 1.0, 1.0, 1.0, 1.0, 1.0, 1.0, 1.0, 1.0, 1.0, 1.0, 1.0, 1.0, 1.0, 1.0, 1.0, 1.0, 1.0, 1.0, 1.0, 1.0, 1.0, 1.0, 1.0, 1.0, 1.0, 1.0, 1.0, 1.0, 1.0, 1.0, 1.0, 1.0, 1.0, 1.0, 1.0, 1.0, 1.0, 1.0, 1.0, 1.0, 1.0, 1.0, 1.0, 1.0, 1.0, 1.0, 1.0, 1.0, 1.0, 1.0, 1.0, 1.0, 1.0, 1.0, 1.0, 1.0, 1.0, 1.0, 1.0, 1.0, 1.0, 1.0, 1.0, 1.0, 1.0, 1.0, 1.0, 1.0, 1.0, 1.0, 1.0, 1.0, 1.0, 1.0, 1.0, 1.0, 1.0, 1.0, 1.0, 1.0, 1.0, 1.0, 1.0, 1.0, 1.0, 1.0, 1.0, 1.0, 1.0, 1.0, 1.0, 1.0, 1.0, 1.0, 1.0, 1.0, 1.0, 1.0, 1.0, 1.0, 1.0, 1.0, 1.0, 1.0, 1.0, 1.0, 1.0, 1.0, 1.0, 1.0, 1.0, 1.0, 1.0, 1.0, 1.0, 1.0, 1.0, 1.0, 1.0, 1.0, 1.0, 1.0, 1.0, 1.0, 1.0, 1.0, 1.0, 1.0, 1.0, 1.0, 1.0, 1.0, 1.0, 1.0, 1.0, 1.0, 1.0, 1.0, 1.0, 1.0, 1.0, 1.0, 1.0, 1.0, 1.0, 1.0, 1.0, 1.0, 1.0, 1.0, 1.0, 1.0, 1.0, 1.0, 1.0, 1.0, 1.0, 1.0, 1.0, 1.0, 1.0, 1.0, 1.0, 1.0, 1.0, 1.0, 1.0, 1.0, 1.0, 1.0, 1.0, 1.0, 1.0, 1.0, 1.0, 1.0, 1.0, 1.0, 1.0, 1.0, 1.0, 1.0, 1.0, 1.0, 1.0, 1.0, 1.0, 1.0, 1.0, 1.0, 1.0, 1.0, 1.0, 1.0, 1.0, 1.0, 1.0, 1.0, 1.0, 1.0, 1.0, 1.0, 1.0, 1.0, 1.0, 1.0, 1.0, 1.0, 1.0, 1.0, 1.0, 1.0, 1.0, 1.0, 1.0, 1.0, 1.0, 1.0, 1.0, 1.0, 1.0, 1.0, 1.0, 1.0, 1.0, 1.0, 1.0, 1.0, 1.0, 1.0, 1.0, 1.0, 1.0, 1.0, 1.0, 1.0, 1.0, 1.0, 1.0, 1.0, 1.0, 1.0, 1.0, 1.0, 1.0, 1.0, 1.0, 1.0, 1.0, 1.0, 1.0, 1.0, 1.0, 1.0, 1.0, 1.0, 1.0, 1.0, 1.0, 1.0, 1.0, 1.0, 1.0, 1.0, 1.0, 1.0, 1.0, 1.0, 1.0, 1.0, 1.0, 1.0, 1.0, 1.0, 1.0, 1.0, 1.0, 1.0, 1.0, 1.0, 1.0, 1.0, 1.0, 1.0, 1.0, 1.0, 1.0, 1.0, 1.0, 1.0, 1.0, 1.0, 1.0, 1.0, 1.0, 1.0, 1.0, 1.0, 1.0, 1.0, 1.0, 1.0, 1.0, 1.0, 1.0, 1.0, 1.0, 1.0, 1.0, 1.0, 1.0, 1.0, 1.0, 1.0, 1.0, 1.0, 1.0, 1.0, 1.0, 1.0, 1.0, 1.0, 1.0, 1.0, 1.0, 1.0, 1.0, 1.0, 1.0, 1.0, 1.0, 1.0, 1.0, 1.0, 1.0, 1.0, 1.0, 1.0, 1.0, 1.0, 1.0, 1.0, 1.0, 1.0, 1.0, 1.0, 1.0, 1.0, 1.0, 1.0, 1.0, 1.0, 1.0, 1.0, 1.0, 1.0, 1.0, 1.0, 1.0, 1.0, 1.0, 1.0, 1.0, 1.0, 1.0, 1.0, 1.0, 1.0, 1.0, 1.0, 1.0, 1.0, 1.0, 1.0, 1.0, 1.0, 1.0, 1.0, 1.0, 1.0, 1.0, 1.0, 1.0, 1.0, 1.0, 1.0, 1.0, 1.0, 1.0, 1.0, 1.0, 1.0, 1.0, 1.0, 1.0, 1.0, 1.0, 1.0, 1.0, 1.0, 1.0, 1.0, 1.0, 1.0, 1.0, 1.0, 1.0, 1.0, 1.0, 1.0, 1.0, 1.0, 1.0, 1.0, 1.0, 1.0, 1.0, 1.0, 1.0, 1.0, 1.0, 1.0, 1.0, 1.0, 1.0, 1.0, 1.0, 1.0, 1.0, 1.0, 1.0, 1.0, 1.0, 1.0, 1.0, 1.0, 1.0, 1.0, 1.0, 1.0, 1.0, 1.0, 1.0, 1.0, 1.0, 1.0, 1.0, 1.0, 1.0, 1.0, 1.0, 1.0, 1.0, 1.0, 1.0, 1.0, 1.0, 1.0, 1.0, 1.0, 1.0, 1.0, 1.0, 1.0, 1.0, 1.0, 1.0, 1.0, 1.0, 1.0, 1.0, 1.0, 1.0, 1.0, 1.0, 1.0, 1.0, 1.0, 1.0, 1.0, 1.0, 1.0, 1.0, 1.0, 1.0, 1.0, 1.0, 1.0, 1.0, 1.0, 1.0, 1.0, 1.0, 1.0, 1.0, 1.0, 1.0, 1.0, 1.0, 1.0, 1.0, 1.0, 1.0, 1.0, 1.0, 1.0, 1.0, 1.0, 1.0, 1.0, 1.0, 1.0, 1.0, 1.0, 1.0, 1.0, 1.0, 1.0, 1.0, 1.0, 1.0, 1.0, 1.0, 1.0, 1.0, 1.0, 1.0, 1.0, 1.0, 1.0, 1.0, 1.0, 1.0, 1.0, 1.0, 1.0, 1.0, 1.0, 1.0, 1.0, 1.0, 1.0, 1.0, 1.0, 1.0, 1.0, 1.0, 1.0, 1.0, 1.0, 1.0, 1.0, 1.0, 1.0, 1.0, 1.0, 1.0, 1.0, 1.0, 1.0, 1.0, 1.0, 1.0, 1.0, 1.0, 1.0, 1.0, 1.0, 1.0, 1.0, 1.0, 1.0, 1.0, 1.0, 1.0, 1.0, 1.0, 1.0, 1.0, 1.0, 1.0, 1.0, 1.0, 1.0, 1.0, 1.0, 1.0, 1.0, 1.0, 1.0, 1.0, 1.0, 1.0, 1.0, 1.0, 1.0, 1.0, 1.0, 1.0, 1.0, 1.0, 1.0, 1.0, 1.0, 1.0, 1.0, 1.0, 1.0, 1.0, 1.0, 1.0, 1.0, 1.0, 1.0, 1.0, 1.0, 1.0, 1.0, 1.0, 1.0, 1.0, 1.0, 1.0, 1.0, 1.0, 1.0, 1.0, 1.0, 1.0, 1.0, 1.0, 1.0, 1.0, 1.0, 1.0, 1.0, 1.0, 1.0, 1.0, 1.0, 1.0, 1.0, 1.0, 1.0, 1.0, 1.0, 1.0, 1.0, 1.0, 1.0, 1.0, 1.0, 1.0, 1.0, 1.0, 1.0, 1.0, 1.0, 1.0, 1.0, 1.0, 1.0, 1.0, 1.0, 1.0, 1.0, 1.0, 1.0, 1.0, 1.0, 1.0, 1.0, 1.0, 1.0, 1.0, 1.0, 1.0, 1.0, 1.0, 1.0, 1.0, 1.0, 1.0, 1.0, 1.0, 1.0, 1.0, 1.0, 1.0, 1.0, 1.0, 1.0, 1.0, 1.0, 1.0, 1.0, 1.0, 1.0, 1.0, 1.0, 1.0, 1.0, 1.0, 1.0, 1.0, 1.0, 1.0, 1.0, 1.0, 1.0, 1.0, 1.0, 1.0, 1.0, 1.0, 1.0, 1.0, 1.0, 1.0, 1.0, 1.0, 1.0, 1.0, 1.0, 1.0, 1.0, 1.0, 1.0, 1.0, 1.0, 1.0, 1.0, 1.0, 1.0, 1.0, 1.0, 1.0, 1.0, 1.0, 1.0, 1.0, 1.0, 1.0, 1.0, 1.0, 1.0, 1.0, 1.0, 1.0, 1.0, 1.0, 1.0, 1.0, 1.0, 1.0, 1.0, 1.0, 1.0, 1.0, 1.0, 1.0, 1.0, 1.0, 1.0, 1.0, 1.0, 1.0, 1.0, 1.0, 1.0, 1.0, 1.0, 1.0, 1.0, 1.0, 1.0, 1.0, 1.0, 1.0, 1.0, 1.0, 1.0, 1.0, 1.0, 1.0, 1.0, 1.0, 1.0, 1.0, 1.0, 1.0, 1.0, 1.0, 1.0, 1.0, 1.0, 1.0, 1.0, 1.0, 1.0, 1.0, 1.0, 1.0, 1.0, 1.0, 1.0, 1.0, 1.0, 1.0, 1.0, 1.0, 1.0, 1.0, 1.0, 1.0, 1.0, 1.0, 1.0, 1.0, 1.0, 1.0, 1.0, 1.0, 1.0, 1.0, 1.0, 1.0, 1.0, 1.0, 1.0, 1.0, 1.0, 1.0, 1.0, 1.0, 1.0, 1.0, 1.0, 1.0, 1.0, 1.0, 1.0, 1.0, 1.0, 1.0, 1.0, 1.0, 1.0, 1.0, 1.0, 1.0, 1.0, 1.0, 1.0, 1.0, 1.0, 1.0, 1.0, 1.0, 1.0, 1.0, 1.0, 1.0, 1.0, 1.0, 1.0, 1.0, 1.0, 1.0, 1.0, 1.0, 1.0, 1.0, 1.0, 1.0, 1.0, 1.0, 1.0, 1.0, 1.0, 1.0, 1.0, 1.0, 1.0, 1.0, 1.0, 1.0, 1.0, 1.0, 1.0, 1.0, 1.0, 1.0, 1.0, 1.0, 1.0, 1.0, 1.0, 1.0, 1.0, 1.0, 1.0, 1.0, 1.0, 1.0, 1.0, 1.0, 1.0, 1.0, 1.0, 1.0, 1.0, 1.0, 1.0, 1.0, 1.0, 1.0, 1.0, 1.0, 1.0, 1.0, 1.0, 1.0, 1.0, 1.0, 1.0, 1.0, 1.0, 1.0, 1.0, 1.0, 1.0, 1.0, 1.0, 1.0, 1.0, 1.0, 1.0, 1.0, 1.0, 1.0, 1.0, 1.0, 1.0, 1.0, 1.0, 1.0, 1.0, 1.0, 1.0, 1.0, 1.0, 1.0, 1.0, 1.0, 1.0, 1.0, 1.0, 1.0, 1.0, 1.0, 1.0, 1.0, 1.0, 1.0, 1.0, 1.0, 1.0, 1.0, 1.0, 1.0, 1.0, 1.0, 1.0, 1.0, 1.0, 1.0, 1.0, 1.0, 1.0, 1.0, 1.0, 1.0, 1.0, 1.0, 1.0, 1.0, 1.0, 1.0, 1.0, 1.0, 1.0, 1.0, 1.0, 1.0, 1.0, 1.0, 1.0, 1.0, 1.0, 1.0, 1.0, 1.0, 1.0, 1.0, 1.0, 1.0, 1.0, 1.0, 1.0, 1.0, 1.0, 1.0, 1.0, 1.0, 1.0, 1.0, 1.0, 1.0, 1.0, 1.0, 1.0, 1.0, 1.0, 1.0, 1.0, 1.0, 1.0, 1.0, 1.0, 1.0, 1.0, 1.0, 1.0, 1.0, 1.0, 1.0, 1.0, 1.0, 1.0, 1.0, 1.0, 1.0, 1.0, 1.0, 1.0, 1.0, 1.0, 1.0, 1.0, 1.0, 1.0, 1.0, 1.0, 1.0, 1.0, 1.0, 1.0, 1.0, 1.0, 1.0, 1.0, 1.0, 1.0, 1.0, 1.0, 1.0, 1.0, 1.0, 1.0, 1.0, 1.0, 1.0, 1.0, 1.0, 1.0, 1.0, 1.0, 1.0, 1.0, 1.0, 1.0, 1.0, 1.0, 1.0, 1.0, 1.0, 1.0, 1.0, 1.0, 1.0, 1.0, 1.0, 1.0, 1.0, 1.0, 1.0, 1.0, 1.0, 1.0, 1.0, 1.0, 1.0, 1.0, 1.0, 1.0, 1.0, 1.0, 1.0, 1.0, 1.0, 1.0, 1.0, 1.0, 1.0, 1.0, 1.0, 1.0, 1.0, 1.0, 1.0, 1.0, 1.0, 1.0, 1.0, 1.0, 1.0, 1.0, 1.0, 1.0, 1.0, 1.0, 1.0, 1.0, 1.0, 1.0, 1.0, 1.0, 1.0, 1.0, 1.0, 1.0, 1.0, 1.0, 1.0, 1.0, 1.0, 1.0, 1.0, 1.0, 1.0, 1.0, 1.0, 1.0, 1.0, 1.0, 1.0, 1.0, 1.0, 1.0, 1.0, 1.0, 1.0, 1.0, 1.0, 1.0, 1.0, 1.0, 1.0, 1.0, 1.0, 1.0, 1.0, 1.0, 1.0, 1.0, 1.0, 1.0, 1.0, 1.0, 1.0, 1.0, 1.0, 1.0, 1.0, 1.0, 1.0, 1.0, 1.0, 1.0, 1.0, 1.0, 1.0, 1.0, 1.0, 1.0, 1.0, 1.0, 1.0, 1.0, 1.0, 1.0, 1.0, 1.0, 1.0, 1.0, 1.0, 1.0, 1.0, 1.0, 1.0, 1.0, 1.0, 1.0, 1.0, 1.0, 1.0, 1.0, 1.0, 1.0, 1.0, 1.0, 1.0, 1.0, 1.0, 1.0, 1.0, 1.0, 1.0, 1.0, 1.0, 1.0, 1.0, 1.0, 1.0, 1.0, 1.0, 1.0, 1.0, 1.0, 1.0, 1.0, 1.0, 1.0, 1.0, 1.0, 1.0, 1.0, 1.0, 1.0, 1.0, 1.0, 1.0, 1.0, 1.0, 1.0, 1.0, 1.0, 1.0, 1.0, 1.0, 1.0, 1.0, 1.0, 1.0, 1.0, 1.0, 1.0, 1.0, 1.0, 1.0, 1.0, 1.0, 1.0, 1.0, 1.0, 1.0, 1.0, 1.0, 1.0, 1.0, 1.0, 1.0, 1.0, 1.0, 1.0, 1.0, 1.0, 1.0, 1.0, 1.0, 1.0, 1.0, 1.0, 1.0, 1.0, 1.0, 1.0, 1.0, 1.0, 1.0, 1.0, 1.0, 1.0, 1.0, 1.0, 1.0, 1.0, 1.0, 1.0, 1.0, 1.0, 1.0, 1.0, 1.0, 1.0, 1.0, 1.0, 1.0, 1.0, 1.0, 1.0, 1.0, 1.0, 1.0, 1.0, 1.0, 1.0, 1.0, 1.0, 1.0, 1.0, 1.0, 1.0, 1.0, 1.0, 1.0, 1.0, 1.0, 1.0, 1.0, 1.0, 1.0, 1.0, 1.0, 1.0, 1.0, 1.0, 1.0, 1.0, 1.0, 1.0, 1.0, 1.0, 1.0, 1.0, 1.0, 1.0, 1.0, 1.0, 1.0, 1.0, 1.0, 1.0, 1.0, 1.0, 1.0, 1.0, 1.0, 1.0, 1.0, 1.0, 1.0, 1.0, 1.0, 1.0, 1.0, 1.0, 1.0, 1.0, 1.0, 1.0, 1.0, 1.0, 1.0, 1.0, 1.0, 1.0, 1.0, 1.0, 1.0, 1.0, 1.0, 1.0, 1.0, 1.0, 1.0, 1.0, 1.0, 1.0, 1.0, 1.0, 1.0, 1.0, 1.0, 1.0, 1.0, 1.0, 1.0, 1.0, 1.0, 1.0, 1.0, 1.0, 1.0, 1.0, 1.0, 1.0, 1.0, 1.0, 1.0, 1.0, 1.0, 1.0, 1.0, 1.0, 1.0, 1.0, 1.0, 1.0, 1.0, 1.0, 1.0, 1.0, 1.0, 1.0, 1.0, 1.0, 1.0, 1.0, 1.0, 1.0, 1.0, 1.0, 1.0, 1.0, 1.0, 1.0, 1.0, 1.0, 1.0, 1.0, 1.0, 1.0, 1.0, 1.0, 1.0, 1.0, 1.0, 1.0, 1.0, 1.0, 1.0, 1.0, 1.0, 1.0, 1.0, 1.0, 1.0, 1.0, 1.0, 1.0, 1.0, 1.0, 1.0, 1.0, 1.0, 1.0, 1.0, 1.0, 1.0, 1.0, 1.0, 1.0, 1.0, 1.0, 1.0, 1.0, 1.0, 1.0, 1.0, 1.0, 1.0, 1.0, 1.0, 1.0, 1.0, 1.0, 1.0, 1.0, 1.0, 1.0, 1.0, 1.0, 1.0, 1.0, 1.0, 1.0, 1.0, 1.0, 1.0, 1.0, 1.0, 1.0, 1.0, 1.0, 1.0, 1.0, 1.0, 1.0, 1.0, 1.0, 1.0, 1.0, 1.0, 1.0, 1.0, 1.0, 1.0, 1.0, 1.0, 1.0, 1.0, 1.0, 1.0, 1.0, 1.0, 1.0, 1.0, 1.0, 1.0, 1.0, 1.0, 1.0, 1.0, 1.0, 1.0, 1.0, 1.0, 1.0, 1.0, 1.0, 1.0, 1.0, 1.0, 1.0, 1.0, 1.0, 1.0, 1.0, 1.0, 1.0, 1.0, 1.0, 1.0, 1.0, 1.0, 1.0, 1.0, 1.0, 1.0, 1.0, 1.0, 1.0, 1.0, 1.0, 1.0, 1.0, 1.0, 1.0, 1.0, 1.0, 1.0, 1.0, 1.0, 1.0, 1.0, 1.0, 1.0, 1.0, 1.0, 1.0, 1.0, 1.0, 1.0, 1.0, 1.0, 1.0, 1.0, 1.0, 1.0, 1.0, 1.0, 1.0, 1.0, 1.0, 1.0, 1.0, 1.0, 1.0, 1.0, 1.0, 1.0, 1.0, 1.0, 1.0, 1.0, 1.0, 1.0, 1.0, 1.0, 1.0, 1.0, 1.0, 1.0, 1.0, 1.0, 1.0, 1.0, 1.0, 1.0, 1.0, 1.0, 1.0, 1.0, 1.0, 1.0, 1.0, 1.0, 1.0, 1.0, 1.0, 1.0, 1.0, 1.0, 1.0, 1.0, 1.0, 1.0, 1.0, 1.0, 1.0, 1.0, 1.0, 1.0, 1.0, 1.0, 1.0, 1.0, 1.0, 1.0, 1.0, 1.0, 1.0, 1.0, 1.0, 1.0, 1.0, 1.0, 1.0, 1.0, 1.0, 1.0, 1.0, 1.0, 1.0, 1.0, 1.0, 1.0, 1.0, 1.0, 1.0, 1.0, 1.0, 1.0, 1.0, 1.0, 1.0, 1.0, 1.0, 1.0, 1.0, 1.0, 1.0, 1.0, 1.0, 1.0, 1.0, 1.0, 1.0, 1.0, 1.0, 1.0, 1.0, 1.0, 1.0, 1.0, 1.0, 1.0, 1.0, 1.0, 1.0, 1.0, 1.0, 1.0, 1.0, 1.0, 1.0, 1.0, 1.0, 1.0, 1.0, 1.0, 1.0, 1.0, 1.0, 1.0, 1.0, 1.0, 1.0, 1.0, 1.0, 1.0, 1.0, 1.0, 1.0, 1.0, 1.0, 1.0, 1.0, 1.0, 1.0, 1.0, 1.0, 1.0, 1.0, 1.0, 1.0, 1.0, 1.0, 1.0, 1.0, 1.0, 1.0, 1.0, 1.0, 1.0, 1.0, 1.0, 1.0, 1.0, 1.0, 1.0, 1.0, 1.0, 1.0, 1.0, 1.0, 1.0, 1.0, 1.0, 1.0, 1.0, 1.0, 1.0, 1.0, 1.0, 1.0, 1.0, 1.0, 1.0, 1.0, 1.0, 1.0, 1.0, 1.0, 1.0, 1.0, 1.0, 1.0, 1.0, 1.0, 1.0, 1.0, 1.0, 1.0, 1.0, 1.0, 1.0, 1.0, 1.0, 1.0, 1.0, 1.0, 1.0, 1.0, 1.0, 1.0, 1.0, 1.0, 1.0, 1.0, 1.0, 1.0, 1.0, 1.0, 1.0, 1.0, 1.0, 1.0, 1.0, 1.0, 1.0, 1.0, 1.0, 1.0, 1.0, 1.0, 1.0, 1.0, 1.0, 1.0, 1.0, 1.0, 1.0, 1.0, 1.0, 1.0, 1.0, 1.0, 1.0, 1.0, 1.0, 1.0, 1.0, 1.0, 1.0, 1.0, 1.0, 1.0, 1.0, 1.0, 1.0, 1.0, 1.0, 1.0, 1.0, 1.0, 1.0, 1.0, 1.0, 1.0, 1.0, 1.0, 1.0, 1.0, 1.0, 1.0, 1.0, 1.0, 1.0, 1.0, 1.0, 1.0, 1.0, 1.0, 1.0, 1.0, 1.0, 1.0, 1.0, 1.0, 1.0, 1.0, 1.0, 1.0, 1.0, 1.0, 1.0, 1.0, 1.0, 1.0, 1.0, 1.0, 1.0, 1.0, 1.0, 1.0, 1.0, 1.0, 1.0, 1.0, 1.0, 1.0, 1.0, 1.0, 1.0, 1.0, 1.0, 1.0, 1.0, 1.0, 1.0, 1.0, 1.0, 1.0, 1.0, 1.0, 1.0, 1.0, 1.0, 1.0, 1.0, 1.0, 1.0, 1.0, 1.0, 1.0, 1.0, 1.0, 1.0, 1.0, 1.0, 1.0, 1.0, 1.0, 1.0, 1.0, 1.0, 1.0, 1.0, 1.0, 1.0, 1.0, 1.0, 1.0, 1.0, 1.0, 1.0, 1.0, 1.0, 1.0, 1.0, 1.0, 1.0, 1.0, 1.0, 1.0, 1.0, 1.0, 1.0, 1.0, 1.0, 1.0, 1.0, 1.0, 1.0, 1.0, 1.0, 1.0, 1.0, 1.0, 1.0, 1.0, 1.0, 1.0, 1.0, 1.0, 1.0, 1.0, 1.0, 1.0, 1.0, 1.0, 1.0, 1.0, 1.0, 1.0, 1.0, 1.0, 1.0, 1.0, 1.0, 1.0, 1.0, 1.0, 1.0, 1.0, 1.0, 1.0, 1.0, 1.0, 1.0, 1.0, 1.0, 1.0, 1.0, 1.0, 1.0, 1.0, 1.0, 1.0, 1.0, 1.0, 1.0, 1.0, 1.0, 1.0, 1.0, 1.0, 1.0, 1.0, 1.0, 1.0, 1.0, 1.0, 1.0, 1.0, 1.0, 1.0, 1.0, 1.0, 1.0, 1.0, 1.0, 1.0, 1.0, 1.0, 1.0, 1.0, 1.0, 1.0, 1.0, 1.0, 1.0, 1.0, 1.0, 1.0, 1.0, 1.0, 1.0, 1.0, 1.0, 1.0, 1.0, 1.0, 1.0, 1.0, 1.0, 1.0, 1.0, 1.0, 1.0, 1.0, 1.0, 1.0, 1.0, 1.0, 1.0, 1.0, 1.0, 1.0, 1.0, 1.0, 1.0, 1.0, 1.0, 1.0, 1.0, 1.0, 1.0, 1.0, 1.0, 1.0, 1.0, 1.0, 1.0, 1.0, 1.0, 1.0, 1.0, 1.0, 1.0, 1.0, 1.0, 1.0, 1.0, 1.0, 1.0, 1.0, 1.0, 1.0, 1.0, 1.0, 1.0, 1.0, 1.0, 1.0, 1.0, 1.0, 1.0, 1.0, 1.0, 1.0, 1.0, 1.0, 1.0, 1.0, 1.0, 1.0, 1.0, 1.0, 1.0, 1.0, 1.0, 1.0, 1.0, 1.0, 1.0, 1.0, 1.0, 1.0, 1.0, 1.0, 1.0, 1.0, 1.0, 1.0, 1.0, 1.0, 1.0, 1.0, 1.0, 1.0, 1.0, 1.0, 1.0, 1.0, 1.0, 1.0, 1.0, 1.0, 1.0, 1.0, 1.0, 1.0, 1.0, 1.0, 1.0, 1.0, 1.0, 1.0, 1.0, 1.0, 1.0, 1.0, 1.0, 1.0, 1.0, 1.0, 1.0, 1.0, 1.0, 1.0, 1.0, 1.0, 1.0, 1.0, 1.0, 1.0, 1.0, 1.0, 1.0, 1.0, 1.0, 1.0, 1.0, 1.0, 1.0, 1.0, 1.0, 1.0, 1.0, 1.0, 1.0, 1.0, 1.0, 1.0, 1.0, 1.0, 1.0, 1.0, 1.0, 1.0, 1.0, 1.0, 1.0, 1.0, 1.0, 1.0, 1.0, 1.0, 1.0, 1.0, 1.0, 1.0, 1.0, 1.0, 1.0, 1.0, 1.0, 1.0, 1.0, 1.0, 1.0, 1.0, 1.0, 1.0, 1.0, 1.0, 1.0, 1.0, 1.0, 1.0, 1.0, 1.0, 1.0, 1.0, 1.0, 1.0, 1.0, 1.0, 1.0, 1.0, 1.0, 1.0, 1.0, 1.0, 1.0, 1.0, 1.0, 1.0, 1.0, 1.0, 1.0, 1.0, 1.0, 1.0, 1.0, 1.0, 1.0, 1.0, 1.0, 1.0, 1.0, 1.0, 1.0, 1.0, 1.0, 1.0, 1.0, 1.0, 1.0, 1.0, 1.0, 1.0, 1.0, 1.0, 1.0, 1.0, 1.0, 1.0, 1.0, 1.0, 1.0, 1.0, 1.0, 1.0, 1.0, 1.0, 1.0, 1.0, 1.0, 1.0, 1.0, 1.0, 1.0, 1.0, 1.0, 1.0, 1.0, 1.0, 1.0, 1.0, 1.0, 1.0, 1.0, 1.0, 1.0, 1.0, 1.0, 1.0, 1.0, 1.0, 1.0, 1.0, 1.0, 1.0, 1.0, 1.0, 1.0, 1.0, 1.0, 1.0, 1.0, 1.0, 1.0, 1.0, 1.0, 1.0, 1.0, 1.0, 1.0, 1.0, 1.0, 1.0, 1.0, 1.0, 1.0, 1.0, 1.0, 1.0, 1.0, 1.0, 1.0, 1.0, 1.0, 1.0, 1.0, 1.0, 1.0, 1.0, 1.0, 1.0, 1.0, 1.0, 1.0, 1.0, 1.0, 1.0, 1.0, 1.0, 1.0, 1.0, 1.0, 1.0, 1.0, 1.0, 1.0, 1.0, 1.0, 1.0, 1.0, 1.0, 1.0, 1.0, 1.0, 1.0, 1.0, 1.0, 1.0, 1.0, 1.0, 1.0, 1.0, 1.0, 1.0, 1.0, 1.0, 1.0, 1.0, 1.0, 1.0, 1.0, 1.0, 1.0, 1.0, 1.0, 1.0, 1.0, 1.0, 1.0, 1.0, 1.0, 1.0, 1.0, 1.0, 1.0, 1.0, 1.0, 1.0, 1.0, 1.0, 1.0, 1.0, 1.0, 1.0, 1.0, 1.0, 1.0, 1.0, 1.0, 1.0, 1.0, 1.0, 1.0, 1.0, 1.0, 1.0, 1.0, 1.0, 1.0, 1.0, 1.0, 1.0, 1.0, 1.0, 1.0, 1.0, 1.0, 1.0, 1.0, 1.0, 1.0, 1.0, 1.0, 1.0, 1.0, 1.0, 1.0, 1.0, 1.0, 1.0, 1.0, 1.0, 1.0, 1.0, 1.0, 1.0, 1.0, 1.0, 1.0, 1.0, 1.0, 1.0, 1.0, 1.0, 1.0, 1.0, 1.0, 1.0, 1.0, 1.0, 1.0, 1.0, 1.0, 1.0, 1.0, 1.0, 1.0, 1.0, 1.0, 1.0, 1.0, 1.0, 1.0, 1.0, 1.0, 1.0, 1.0, 1.0, 1.0, 1.0, 1.0, 1.0, 1.0, 1.0, 1.0, 1.0, 1.0, 1.0, 1.0, 1.0, 1.0, 1.0, 1.0, 1.0, 1.0, 1.0, 1.0, 1.0, 1.0, 1.0, 1.0, 1.0, 1.0, 1.0, 1.0, 1.0, 1.0, 1.0, 1.0, 1.0, 1.0, 1.0, 1.0, 1.0, 1.0, 1.0, 1.0, 1.0, 1.0, 1.0, 1.0, 1.0, 1.0, 1.0, 1.0, 1.0, 1.0, 1.0, 1.0, 1.0, 1.0, 1.0, 1.0, 1.0, 1.0, 1.0, 1.0, 1.0, 1.0, 1.0, 1.0, 1.0, 1.0, 1.0, 1.0, 1.0, 1.0, 1.0, 1.0, 1.0, 1.0, 1.0, 1.0, 1.0, 1.0, 1.0, 1.0, 1.0, 1.0, 1.0, 1.0, 1.0, 1.0, 1.0, 1.0, 1.0, 1.0, 1.0, 1.0, 1.0, 1.0, 1.0, 1.0, 1.0, 1.0, 1.0, 1.0, 1.0, 1.0, 1.0, 1.0, 1.0, 1.0, 1.0, 1.0, 1.0, 1.0, 1.0, 1.0, 1.0, 1.0, 1.0, 1.0, 1.0, 1.0, 1.0, 1.0, 1.0, 1.0, 1.0, 1.0, 1.0, 1.0, 1.0, 1.0, 1.0, 1.0, 1.0, 1.0, 1.0, 1.0, 1.0, 1.0, 1.0, 1.0, 1.0, 1.0, 1.0, 1.0, 1.0, 1.0, 1.0, 1.0, 1.0, 1.0, 1.0, 1.0, 1.0, 1.0, 1.0, 1.0, 1.0, 1.0, 1.0, 1.0, 1.0, 1.0, 1.0, 1.0, 1.0, 1.0, 1.0, 1.0, 1.0, 1.0, 1.0, 1.0, 1.0, 1.0, 1.0, 1.0, 1.0, 1.0, 1.0, 1.0, 1.0, 1.0, 1.0, 1.0, 1.0, 1.0, 1.0, 1.0, 1.0, 1.0, 1.0, 1.0, 1.0, 1.0, 1.0, 1.0, 1.0, 1.0, 1.0, 1.0, 1.0, 1.0, 1.0, 1.0, 1.0, 1.0, 1.0, 1.0, 1.0, 1.0, 1.0, 1.0, 1.0, 1.0, 1.0, 1.0, 1.0, 1.0, 1.0, 1.0, 1.0, 1.0, 1.0, 1.0, 1.0, 1.0, 1.0, 1.0, 1.0, 1.0, 1.0, 1.0, 1.0, 1.0, 1.0, 1.0, 1.0, 1.0, 1.0, 1.0, 1.0, 1.0, 1.0, 1.0, 1.0, 1.0, 1.0, 1.0, 1.0, 1.0, 1.0, 1.0, 1.0, 1.0, 1.0, 1.0, 1.0, 1.0, 1.0, 1.0, 1.0, 1.0, 1.0, 1.0, 1.0, 1.0, 1.0, 1.0, 1.0, 1.0, 1.0, 1.0, 1.0, 1.0, 1.0, 1.0, 1.0, 1.0, 1.0, 1.0, 1.0, 1.0, 1.0, 1.0, 1.0, 1.0, 1.0, 1.0])
me_tmp_o_006.materials.append(mat_material_003)
me_tmp_o_006.use_remesh_fix_poles = True
me_tmp_o_006.use_remesh_preserve_attributes = False
me_tmp_o_006.use_mirror_vertex_groups = False
me_tmp_o_006.update()
me_tmp_o_006.normals_split_custom_set([tuple(v) for v in zip(*[iter([0.4649, -0.0296, 0.8849, -0.3324, 0.6522, 0.6813, -0.5061, 0.6418, 0.5762, 0.6578, 0.5339, 0.5313, -0.3324, 0.6522, 0.6813, 0.4649, -0.0296, 0.8849, -0.3324, 0.6522, 0.6813, 0.6578, 0.5339, 0.5313, 0.3314, 0.6129, 0.7174, 0.3616, -0.1753, 0.9157, -0.07954, -0.7466, 0.6605, 0.002024, -0.5896, 0.8077, 0.5411, -0.7826, -0.3078, 0.4868, -0.5712, -0.6609, 0.6116, -0.5514, -0.5674, -0.2739, -0.01696, 0.9616, -0.3324, 0.6522, 0.6813, 0.1794, -0.2022, 0.9628, 0.5982, 0.2857, 0.7487, 0.3314, 0.6129, 0.7174, 0.6578, 0.5339, 0.5313, 0.3616, -0.1753, 0.9157, 0.3314, 0.6129, 0.7174, 0.5982, 0.2857, 0.7487, -0.5061, 0.6418, 0.5762, -0.6417, 0.6106, 0.4641, -0.8033, -0.02201, 0.5951, 0.3314, 0.6129, 0.7174, 0.1794, -0.2022, 0.9628, -0.3324, 0.6522, 0.6813, -0.1674, -0.2676, 0.9489, -0.2504, -0.4758, 0.8432, -0.8033, -0.02201, 0.5951, 0.1502, -0.5153, 0.8438, 0.002024, -0.5896, 0.8077, -0.06101, -0.7001, 0.7115, -0.9115, -0.04707, -0.4086, -0.6511, -0.3575, -0.6695, -0.8837, -0.291, -0.3665, 0.2123, -0.7276, -0.6523, 0.07616, -0.3954, -0.9153, 0.3604, -0.4462, -0.8192, 0.3944, 0.05284, 0.9174, -0.7875, 0.1253, 0.6035, -0.2739, -0.01696, 0.9616, 0.2738, 0.9474, 0.1655, 0.4017, 0.8496, 0.3418, 0.6765, 0.6468, 0.3521, 0.3616, -0.1753, 0.9157, 0.1794, -0.2022, 0.9628, 0.3314, 0.6129, 0.7174, -0.3148, -0.0003308, -0.9492, -0.03912, -0.001834, -0.9992, -0.216, -0.04439, -0.9754, -0.0675, 0.1559, -0.9855, -0.4553, 0.3405, -0.8226, 0.08684, 0.6361, -0.7667, 0.08684, 0.6361, -0.7667, 0.4017, 0.427, -0.8101, -0.0675, 0.1559, -0.9855, -0.7875, 0.1253, 0.6035, -0.8033, -0.02201, 0.5951, -0.2739, -0.01696, 0.9616, 0.2791, -0.1215, 0.9525, 0.5982, 0.2857, 0.7487, 0.6578, 0.5339, 0.5313, 0.3616, -0.1753, 0.9157, 0.002024, -0.5896, 0.8077, 0.1794, -0.2022, 0.9628, -0.1515, 0.7306, -0.6658, 0.3454, 0.6643, -0.6629, 0.08684, 0.6361, -0.7667, -0.3554, -0.09153, -0.9302, -0.03912, -0.001834, -0.9992, -0.3148, -0.0003308, -0.9492, 0.5554, -0.3003, 0.7755, 0.1502, -0.5153, 0.8438, 0.4549, -0.6292, 0.6302, -0.2139, 0.7768, -0.5922, 0.14, 0.7791, -0.611, -0.1515, 0.7306, -0.6658, -0.03509, 0.02635, -0.999, -0.03912, -0.001834, -0.9992, -0.3554, -0.09153, -0.9302, -0.2504, -0.4758, 0.8432, -0.1394, -0.844, 0.5179, 0.2184, -0.7994, 0.5597, -0.3161, -0.1782, 0.9318, -0.4061, -0.4327, 0.8049, 0.3616, -0.1753, 0.9157, -0.3968, -0.8213, 0.4099, -0.07954, -0.7466, 0.6605, -0.5401, -0.6627, 0.5188, -0.06101, -0.7001, 0.7115, -0.01309, -0.7175, 0.6964, -0.1924, -0.8361, 0.5136, 0.002024, -0.5896, 0.8077, -0.01309, -0.7175, 0.6964, -0.06101, -0.7001, 0.7115, -0.06101, -0.7001, 0.7115, -0.01221, -0.9218, 0.3876, 0.3054, -0.8352, 0.4575, 0.4549, -0.6292, 0.6302, 0.1502, -0.5153, 0.8438, 0.3054, -0.8352, 0.4575, 0.1794, -0.2022, 0.9628, 0.1502, -0.5153, 0.8438, -0.2739, -0.01696, 0.9616, 0.4549, -0.6292, 0.6302, 0.7511, -0.2373, 0.616, 0.5554, -0.3003, 0.7755, -0.3161, -0.1782, 0.9318, 0.3616, -0.1753, 0.9157, 0.5982, 0.2857, 0.7487, -0.3161, -0.1782, 0.9318, 0.5982, 0.2857, 0.7487, 0.2791, -0.1215, 0.9525, -0.3148, -0.0003308, -0.9492, -0.6586, 0.003962, -0.7525, -0.3554, -0.09153, -0.9302, -0.07954, -0.7466, 0.6605, -0.4061, -0.4327, 0.8049, -0.5401, -0.6627, 0.5188, -0.2504, -0.4758, 0.8432, 0.2184, -0.7994, 0.5597, 0.6289, -0.4849, 0.6078, 0.4017, 0.427, -0.8101, 0.3454, 0.6643, -0.6629, 0.5905, 0.4103, -0.6949, -0.1674, -0.2676, 0.9489, -0.7875, 0.1253, 0.6035, 0.3944, 0.05284, 0.9174, 0.2791, -0.1215, 0.9525, -0.5874, 0.1807, 0.7889, -0.3161, -0.1782, 0.9318, -0.06101, -0.7001, 0.7115, -0.1924, -0.8361, 0.5136, -0.01221, -0.9218, 0.3876, 0.1744, -0.9602, 0.2181, 0.4328, -0.8941, 0.1155, 0.3054, -0.8352, 0.4575, 0.6353, -0.7331, 0.2427, 0.3054, -0.8352, 0.4575, 0.4328, -0.8941, 0.1155, 0.4549, -0.6292, 0.6302, 0.7084, -0.5133, 0.4845, 0.7511, -0.2373, 0.616, -0.3968, -0.8213, 0.4099, -0.01309, -0.7175, 0.6964, -0.07954, -0.7466, 0.6605, 0.6429, -0.01394, 0.7658, 0.3944, 0.05284, 0.9174, 0.5554, -0.3003, 0.7755, 0.9509, 0.2631, 0.1631, 0.9995, 0.02821, -0.01296, 0.9095, 0.349, -0.2259, 0.3944, 0.05284, 0.9174, 0.3222, 0.414, 0.8514, -0.1674, -0.2676, 0.9489, -0.5874, 0.1807, 0.7889, -0.8319, -0.06175, 0.5515, -0.3161, -0.1782, 0.9318, 0.9595, 0.04201, -0.2785, 0.9995, 0.02821, -0.01296, 0.9355, -0.3098, -0.1697, 0.6116, -0.5514, -0.5674, 0.7803, -0.5423, -0.3116, 0.5411, -0.7826, -0.3078, -0.6574, -0.7097, 0.2532, -0.8, -0.3979, 0.4491, -0.8696, -0.3849, 0.3092, -0.216, -0.04439, -0.9754, -0.5379, -0.1584, -0.828, -0.3148, -0.0003308, -0.9492, -0.5379, -0.1584, -0.828, -0.6586, 0.003962, -0.7525, -0.3148, -0.0003308, -0.9492, 0.1744, -0.9602, 0.2181, -0.01221, -0.9218, 0.3876, -0.04587, -0.9938, 0.1014, -0.3968, -0.8213, 0.4099, -0.1924, -0.8361, 0.5136, -0.01309, -0.7175, 0.6964, 0.5554, -0.3003, 0.7755, 0.7511, -0.2373, 0.616, 0.6429, -0.01394, 0.7658, -0.7892, -0.5278, 0.3141, -0.6574, -0.7097, 0.2532, -0.8696, -0.3849, 0.3092, -0.3161, -0.1782, 0.9318, -0.8319, -0.06175, 0.5515, -0.4061, -0.4327, 0.8049, -0.1049, -0.92, -0.3776, -0.3929, -0.8824, -0.2588, -0.372, -0.7495, -0.5476, -0.8, -0.3979, 0.4491, -0.5401, -0.6627, 0.5188, -0.4061, -0.4327, 0.8049, -0.2444, 0.2191, 0.9446, 0.3078, -0.4804, 0.8213, 0.02042, -0.2969, 0.9547, -0.2444, 0.2191, 0.9446, 0.02042, -0.2969, 0.9547, 0.04403, 0.3814, 0.9234, 0.7084, -0.5133, 0.4845, 0.4549, -0.6292, 0.6302, 0.3054, -0.8352, 0.4575, 0.2812, 0.8741, -0.3961, -0.1678, 0.8929, -0.4179, -0.07431, 0.984, -0.1621, -0.4061, -0.4327, 0.8049, -0.8319, -0.06175, 0.5515, -0.8, -0.3979, 0.4491, 0.7775, 0.3741, 0.5056, 0.6307, 0.3926, 0.6694, 0.7706, 0.2, 0.6051, -0.8, -0.3979, 0.4491, -0.6574, -0.7097, 0.2532, -0.5401, -0.6627, 0.5188, -0.6574, -0.7097, 0.2532, -0.3968, -0.8213, 0.4099, -0.5401, -0.6627, 0.5188, 0.7084, -0.5133, 0.4845, 0.3054, -0.8352, 0.4575, 0.6353, -0.7331, 0.2427, -0.7892, -0.5278, 0.3141, -0.8696, -0.3849, 0.3092, -0.8859, -0.4488, 0.1178, 0.6429, -0.01394, 0.7658, 0.7511, -0.2373, 0.616, 0.8807, 0.03582, 0.4722, 0.6429, -0.01394, 0.7658, 0.8807, 0.03582, 0.4722, 0.7706, 0.2, 0.6051, 0.6429, -0.01394, 0.7658, 0.7706, 0.2, 0.6051, 0.6307, 0.3926, 0.6694, 0.2815, -0.1613, -0.9459, 0.758, -0.255, -0.6004, 0.3604, -0.4462, -0.8192, -0.6574, -0.7097, 0.2532, -0.374, -0.9038, 0.2083, -0.3968, -0.8213, 0.4099, 0.2184, -0.7994, 0.5597, -0.1394, -0.844, 0.5179, 0.02042, -0.2969, 0.9547, 0.5817, -0.8125, -0.03881, 0.2419, -0.962, -0.1264, 0.188, -0.9081, -0.3742, 0.7305, 0.4383, -0.5236, 0.5905, 0.4103, -0.6949, 0.4953, 0.6877, -0.5308, 0.5817, -0.8125, -0.03881, 0.7334, -0.6741, -0.08765, 0.6353, -0.7331, 0.2427, 0.8775, -0.4507, 0.1641, 0.9859, -0.0455, 0.1612, 0.911, -0.2154, 0.3517, 0.5221, 0.6695, 0.5283, 0.6307, 0.3926, 0.6694, 0.7775, 0.3741, 0.5056, -0.8319, -0.06175, 0.5515, -0.9297, -0.1211, 0.3479, -0.8, -0.3979, 0.4491, -0.2444, 0.2191, 0.9446, 0.04403, 0.3814, 0.9234, -0.09703, 0.7374, 0.6684, -0.04587, -0.9938, 0.1014, -0.01221, -0.9218, 0.3876, -0.374, -0.9038, 0.2083, -0.04587, -0.9938, 0.1014, 0.2419, -0.962, -0.1264, 0.1744, -0.9602, 0.2181, -0.6574, -0.7097, 0.2532, -0.8859, -0.4488, 0.1178, -0.6427, -0.763, -0.06952, -0.6574, -0.7097, 0.2532, -0.6427, -0.763, -0.06952, -0.374, -0.9038, 0.2083, -0.6574, -0.7097, 0.2532, -0.7892, -0.5278, 0.3141, -0.8859, -0.4488, 0.1178, -0.4952, 0.5996, -0.6287, -0.4553, 0.3405, -0.8226, -0.7301, 0.3051, -0.6114, 0.8775, -0.4507, 0.1641, 0.9355, -0.3098, -0.1697, 0.9859, -0.0455, 0.1612, 0.6765, 0.6468, 0.3521, 0.7775, 0.3741, 0.5056, 0.8513, 0.4647, 0.2435, -0.09703, 0.7374, 0.6684, 0.3222, 0.414, 0.8514, 0.5221, 0.6695, 0.5283, -0.9763, 0.2035, 0.07361, -0.9725, -0.1615, 0.168, -0.9508, 0.1356, 0.2786, -0.8454, -0.5079, -0.1655, -0.8859, -0.4488, 0.1178, -0.9918, -0.09404, -0.08614, 0.08684, 0.6361, -0.7667, -0.4553, 0.3405, -0.8226, -0.1515, 0.7306, -0.6658, 0.9995, 0.02821, -0.01296, 0.9859, -0.0455, 0.1612, 0.9355, -0.3098, -0.1697, 0.3227, 0.09455, -0.9418, -0.0675, 0.1559, -0.9855, 0.4017, 0.427, -0.8101, -0.9297, -0.1211, 0.3479, -0.8696, -0.3849, 0.3092, -0.8, -0.3979, 0.4491, 0.5411, -0.7826, -0.3078, 0.5817, -0.8125, -0.03881, 0.188, -0.9081, -0.3742, -0.237, -0.9691, -0.0682, -0.3929, -0.8824, -0.2588, -0.1049, -0.92, -0.3776, -0.374, -0.9038, 0.2083, -0.1924, -0.8361, 0.5136, -0.3968, -0.8213, 0.4099, 0.2738, 0.9474, 0.1655, -0.2158, 0.953, 0.2129, 0.1091, 0.8861, 0.4505, -0.374, -0.9038, 0.2083, -0.01221, -0.9218, 0.3876, -0.1924, -0.8361, 0.5136, -0.2158, 0.953, 0.2129, -0.09703, 0.7374, 0.6684, 0.1091, 0.8861, 0.4505, 0.9095, 0.349, -0.2259, 0.9595, 0.04201, -0.2785, 0.859, 0.0891, -0.5041, -0.4315, 0.8366, 0.3376, -0.5948, 0.606, 0.5282, -0.09703, 0.7374, 0.6684, 0.6353, -0.7331, 0.2427, 0.4328, -0.8941, 0.1155, 0.5817, -0.8125, -0.03881, -0.4315, 0.8366, 0.3376, -0.6716, 0.7089, 0.2155, -0.7801, 0.5668, 0.2649, 0.911, -0.2154, 0.3517, 0.7511, -0.2373, 0.616, 0.7084, -0.5133, 0.4845, 0.8775, -0.4507, 0.1641, 0.911, -0.2154, 0.3517, 0.7084, -0.5133, 0.4845, -0.8208, 0.4124, 0.3952, -0.6716, 0.7089, 0.2155, -0.8465, 0.4999, 0.1832, 0.3454, 0.6643, -0.6629, 0.4017, 0.427, -0.8101, 0.08684, 0.6361, -0.7667, -0.9508, 0.1356, 0.2786, -0.8208, 0.4124, 0.3952, -0.8465, 0.4999, 0.1832, 0.911, -0.2154, 0.3517, 0.8807, 0.03582, 0.4722, 0.7511, -0.2373, 0.616, -0.9725, -0.1615, 0.168, -0.9918, -0.09404, -0.08614, -0.8859, -0.4488, 0.1178, -0.9763, 0.2035, 0.07361, -0.9918, -0.09404, -0.08614, -0.9725, -0.1615, 0.168, -0.8454, -0.5079, -0.1655, -0.6427, -0.763, -0.06952, -0.8859, -0.4488, 0.1178, -0.1515, 0.7306, -0.6658, -0.4553, 0.3405, -0.8226, -0.4952, 0.5996, -0.6287, 0.7334, -0.6741, -0.08765, 0.7803, -0.5423, -0.3116, 0.9355, -0.3098, -0.1697, 0.5411, -0.7826, -0.3078, 0.7803, -0.5423, -0.3116, 0.7334, -0.6741, -0.08765, 0.4868, -0.5712, -0.6609, 0.5411, -0.7826, -0.3078, 0.4424, -0.7064, -0.5526, 0.4424, -0.7064, -0.5526, 0.188, -0.9081, -0.3742, 0.2123, -0.7276, -0.6523, -0.1515, 0.7306, -0.6658, 0.14, 0.7791, -0.611, 0.3454, 0.6643, -0.6629, 0.5221, 0.6695, 0.5283, 0.6765, 0.6468, 0.3521, 0.4017, 0.8496, 0.3418, -0.06787, -0.2189, -0.9734, 0.3604, -0.4462, -0.8192, 0.07616, -0.3954, -0.9153, 0.4017, 0.8496, 0.3418, 0.2738, 0.9474, 0.1655, 0.1091, 0.8861, 0.4505, -0.09703, 0.7374, 0.6684, -0.2158, 0.953, 0.2129, -0.4315, 0.8366, 0.3376, -0.8208, 0.4124, 0.3952, -0.9012, 0.1579, 0.4036, -0.5874, 0.1807, 0.7889, -0.8319, -0.06175, 0.5515, -0.9012, 0.1579, 0.4036, -0.9297, -0.1211, 0.3479, -0.6716, 0.7089, 0.2155, -0.4315, 0.8366, 0.3376, -0.4226, 0.906, 0.02307, 0.6765, 0.6468, 0.3521, 0.8513, 0.4647, 0.2435, 0.5187, 0.8535, 0.04915, -0.1515, 0.7306, -0.6658, -0.4952, 0.5996, -0.6287, -0.2139, 0.7768, -0.5922, -0.5746, 0.6063, -0.5497, -0.2139, 0.7768, -0.5922, -0.4952, 0.5996, -0.6287, -0.9763, 0.2035, 0.07361, -0.9508, 0.1356, 0.2786, -0.8465, 0.4999, 0.1832, -0.8454, -0.5079, -0.1655, -0.6731, -0.5702, -0.471, -0.6427, -0.763, -0.06952, -0.04587, -0.9938, 0.1014, -0.374, -0.9038, 0.2083, -0.237, -0.9691, -0.0682, 0.2419, -0.962, -0.1264, -0.04587, -0.9938, 0.1014, -0.237, -0.9691, -0.0682, -0.1049, -0.92, -0.3776, -0.03674, -0.7043, -0.7089, 0.2123, -0.7276, -0.6523, -0.09703, 0.7374, 0.6684, -0.5948, 0.606, 0.5282, -0.2444, 0.2191, 0.9446, 0.7334, -0.6741, -0.08765, 0.8775, -0.4507, 0.1641, 0.6353, -0.7331, 0.2427, 0.8807, 0.03582, 0.4722, 0.911, -0.2154, 0.3517, 0.9859, -0.0455, 0.1612, -0.2158, 0.953, 0.2129, 0.2738, 0.9474, 0.1655, -0.1334, 0.9861, 0.09907, 0.8807, 0.03582, 0.4722, 0.7775, 0.3741, 0.5056, 0.7706, 0.2, 0.6051, -0.8454, -0.5079, -0.1655, -0.9918, -0.09404, -0.08614, -0.8837, -0.291, -0.3665, 0.3454, 0.6643, -0.6629, 0.14, 0.7791, -0.611, 0.4953, 0.6877, -0.5308, 0.9595, 0.04201, -0.2785, 0.9095, 0.349, -0.2259, 0.9995, 0.02821, -0.01296, 0.9595, 0.04201, -0.2785, 0.9355, -0.3098, -0.1697, 0.758, -0.255, -0.6004, 0.9355, -0.3098, -0.1697, 0.7803, -0.5423, -0.3116, 0.758, -0.255, -0.6004, 0.4868, -0.5712, -0.6609, 0.4424, -0.7064, -0.5526, 0.2123, -0.7276, -0.6523, 0.9509, 0.2631, 0.1631, 0.8424, 0.5364, -0.05138, 0.8513, 0.4647, 0.2435, 0.4017, 0.427, -0.8101, 0.5905, 0.4103, -0.6949, 0.3227, 0.09455, -0.9418, 0.5905, 0.4103, -0.6949, 0.3454, 0.6643, -0.6629, 0.4953, 0.6877, -0.5308, -0.818, 0.5729, -0.05263, -0.6716, 0.7089, 0.2155, -0.4226, 0.906, 0.02307, -0.9763, 0.2035, 0.07361, -0.8465, 0.4999, 0.1832, -0.9467, 0.2822, -0.1555, -0.818, 0.5729, -0.05263, -0.8465, 0.4999, 0.1832, -0.6716, 0.7089, 0.2155, -0.9467, 0.2822, -0.1555, -0.9115, -0.04707, -0.4086, -0.9918, -0.09404, -0.08614, -0.9467, 0.2822, -0.1555, -0.9918, -0.09404, -0.08614, -0.9763, 0.2035, 0.07361, -0.8837, -0.291, -0.3665, -0.9918, -0.09404, -0.08614, -0.9115, -0.04707, -0.4086, -0.5746, 0.6063, -0.5497, -0.4952, 0.5996, -0.6287, -0.7301, 0.3051, -0.6114, -0.237, -0.9691, -0.0682, 0.188, -0.9081, -0.3742, 0.2419, -0.962, -0.1264, -0.1678, 0.8929, -0.4179, 0.14, 0.7791, -0.611, -0.2139, 0.7768, -0.5922, -0.3929, -0.8824, -0.2588, -0.237, -0.9691, -0.0682, -0.6427, -0.763, -0.06952, 0.6789, 0.672, -0.296, 0.8424, 0.5364, -0.05138, 0.9095, 0.349, -0.2259, 0.7305, 0.4383, -0.5236, 0.9095, 0.349, -0.2259, 0.859, 0.0891, -0.5041, 0.3227, 0.09455, -0.9418, 0.6733, 0.08368, -0.7346, 0.2815, -0.1613, -0.9459, 0.4953, 0.6877, -0.5308, 0.14, 0.7791, -0.611, 0.2812, 0.8741, -0.3961, 0.2123, -0.7276, -0.6523, -0.03674, -0.7043, -0.7089, 0.07616, -0.3954, -0.9153, 0.5187, 0.8535, 0.04915, 0.8513, 0.4647, 0.2435, 0.6251, 0.7713, -0.1198, -0.2139, 0.7768, -0.5922, -0.5746, 0.6063, -0.5497, -0.1678, 0.8929, -0.4179, -0.03509, 0.02635, -0.999, 0.008099, -0.4734, -0.8808, -0.216, -0.04439, -0.9754, -0.9467, 0.2822, -0.1555, -0.8467, 0.2911, -0.4454, -0.9115, -0.04707, -0.4086, 0.5905, 0.4103, -0.6949, 0.6733, 0.08368, -0.7346, 0.3227, 0.09455, -0.9418, -0.2444, 0.2191, 0.9446, -0.5948, 0.606, 0.5282, -0.5874, 0.1807, 0.7889, -0.5948, 0.606, 0.5282, -0.8208, 0.4124, 0.3952, -0.5874, 0.1807, 0.7889, -0.372, -0.7495, -0.5476, -0.3929, -0.8824, -0.2588, -0.6731, -0.5702, -0.471, -0.5033, 0.8384, -0.2094, -0.1678, 0.8929, -0.4179, -0.5746, 0.6063, -0.5497, -0.5033, 0.8384, -0.2094, -0.4226, 0.906, 0.02307, -0.1678, 0.8929, -0.4179, -0.07431, 0.984, -0.1621, -0.1678, 0.8929, -0.4179, -0.4226, 0.906, 0.02307, 0.6733, 0.08368, -0.7346, 0.758, -0.255, -0.6004, 0.2815, -0.1613, -0.9459, 0.07616, -0.3954, -0.9153, -0.3443, -0.4864, -0.8031, 0.008099, -0.4734, -0.8808, -0.6427, -0.763, -0.06952, -0.237, -0.9691, -0.0682, -0.374, -0.9038, 0.2083, 0.5187, 0.8535, 0.04915, 0.0615, 0.9976, -0.03271, 0.2738, 0.9474, 0.1655, -0.2158, 0.953, 0.2129, -0.1334, 0.9861, 0.09907, -0.4226, 0.906, 0.02307, -0.5033, 0.8384, -0.2094, -0.5746, 0.6063, -0.5497, -0.7595, 0.5928, -0.2679, 0.5817, -0.8125, -0.03881, 0.5411, -0.7826, -0.3078, 0.7334, -0.6741, -0.08765, -0.7595, 0.5928, -0.2679, -0.8467, 0.2911, -0.4454, -0.818, 0.5729, -0.05263, 0.3604, -0.4462, -0.8192, 0.758, -0.255, -0.6004, 0.4868, -0.5712, -0.6609, 0.0615, 0.9976, -0.03271, -0.07431, 0.984, -0.1621, -0.1334, 0.9861, 0.09907, -0.07431, 0.984, -0.1621, 0.0615, 0.9976, -0.03271, 0.2812, 0.8741, -0.3961, -0.6586, 0.003962, -0.7525, -0.5379, -0.1584, -0.828, -0.6511, -0.3575, -0.6695, -0.6511, -0.3575, -0.6695, -0.372, -0.7495, -0.5476, -0.6731, -0.5702, -0.471, -0.6511, -0.3575, -0.6695, -0.3443, -0.4864, -0.8031, -0.372, -0.7495, -0.5476, 0.8513, 0.4647, 0.2435, 0.8807, 0.03582, 0.4722, 0.9509, 0.2631, 0.1631, 0.1463, 0.973, -0.1785, 0.0615, 0.9976, -0.03271, 0.5187, 0.8535, 0.04915, 0.9509, 0.2631, 0.1631, 0.8807, 0.03582, 0.4722, 0.9859, -0.0455, 0.1612, -0.5746, 0.6063, -0.5497, -0.8467, 0.2911, -0.4454, -0.7595, 0.5928, -0.2679, 0.6765, 0.6468, 0.3521, 0.5221, 0.6695, 0.5283, 0.7775, 0.3741, 0.5056, -0.07431, 0.984, -0.1621, -0.4226, 0.906, 0.02307, -0.1334, 0.9861, 0.09907, 0.4953, 0.6877, -0.5308, 0.6251, 0.7713, -0.1198, 0.6789, 0.672, -0.296, 0.9095, 0.349, -0.2259, 0.7305, 0.4383, -0.5236, 0.6789, 0.672, -0.296, 0.6307, 0.3926, 0.6694, 0.5221, 0.6695, 0.5283, 0.3222, 0.414, 0.8514, -0.4315, 0.8366, 0.3376, -0.7801, 0.5668, 0.2649, -0.5948, 0.606, 0.5282, 0.4868, -0.5712, -0.6609, 0.2123, -0.7276, -0.6523, 0.3604, -0.4462, -0.8192, 0.4868, -0.5712, -0.6609, 0.758, -0.255, -0.6004, 0.6116, -0.5514, -0.5674, -0.8208, 0.4124, 0.3952, -0.7801, 0.5668, 0.2649, -0.6716, 0.7089, 0.2155, -0.9508, 0.1356, 0.2786, -0.9012, 0.1579, 0.4036, -0.8208, 0.4124, 0.3952, -0.5033, 0.8384, -0.2094, -0.7595, 0.5928, -0.2679, -0.818, 0.5729, -0.05263, -0.5033, 0.8384, -0.2094, -0.818, 0.5729, -0.05263, -0.4226, 0.906, 0.02307, -0.03674, -0.7043, -0.7089, -0.3443, -0.4864, -0.8031, 0.07616, -0.3954, -0.9153, -0.372, -0.7495, -0.5476, -0.3443, -0.4864, -0.8031, -0.03674, -0.7043, -0.7089, -0.8696, -0.3849, 0.3092, -0.9725, -0.1615, 0.168, -0.8859, -0.4488, 0.1178, 0.6733, 0.08368, -0.7346, 0.5905, 0.4103, -0.6949, 0.7305, 0.4383, -0.5236, 0.4953, 0.6877, -0.5308, 0.6789, 0.672, -0.296, 0.7305, 0.4383, -0.5236, 0.4953, 0.6877, -0.5308, 0.2812, 0.8741, -0.3961, 0.6251, 0.7713, -0.1198, 0.1463, 0.973, -0.1785, 0.5187, 0.8535, 0.04915, 0.6251, 0.7713, -0.1198, -0.8837, -0.291, -0.3665, -0.6511, -0.3575, -0.6695, -0.6731, -0.5702, -0.471, 0.3944, 0.05284, 0.9174, 0.1502, -0.5153, 0.8438, 0.5554, -0.3003, 0.7755, -0.8467, 0.2911, -0.4454, -0.9467, 0.2822, -0.1555, -0.818, 0.5729, -0.05263, -0.8467, 0.2911, -0.4454, -0.6586, 0.003962, -0.7525, -0.9115, -0.04707, -0.4086, -0.8467, 0.2911, -0.4454, -0.7301, 0.3051, -0.6114, -0.6586, 0.003962, -0.7525, 0.8775, -0.4507, 0.1641, 0.7334, -0.6741, -0.08765, 0.9355, -0.3098, -0.1697, 0.6251, 0.7713, -0.1198, 0.8424, 0.5364, -0.05138, 0.6789, 0.672, -0.296, 0.758, -0.255, -0.6004, 0.6733, 0.08368, -0.7346, 0.859, 0.0891, -0.5041, 0.5411, -0.7826, -0.3078, 0.188, -0.9081, -0.3742, 0.4424, -0.7064, -0.5526, 0.188, -0.9081, -0.3742, -0.237, -0.9691, -0.0682, -0.1049, -0.92, -0.3776, 0.6251, 0.7713, -0.1198, 0.2812, 0.8741, -0.3961, 0.1463, 0.973, -0.1785, 0.2812, 0.8741, -0.3961, 0.0615, 0.9976, -0.03271, 0.1463, 0.973, -0.1785, 0.758, -0.255, -0.6004, 0.7803, -0.5423, -0.3116, 0.6116, -0.5514, -0.5674, -0.8454, -0.5079, -0.1655, -0.8837, -0.291, -0.3665, -0.6731, -0.5702, -0.471, -0.8465, 0.4999, 0.1832, -0.818, 0.5729, -0.05263, -0.9467, 0.2822, -0.1555, 0.9509, 0.2631, 0.1631, 0.9859, -0.0455, 0.1612, 0.9995, 0.02821, -0.01296, -0.1334, 0.9861, 0.09907, 0.2738, 0.9474, 0.1655, 0.0615, 0.9976, -0.03271, 0.6251, 0.7713, -0.1198, 0.8513, 0.4647, 0.2435, 0.8424, 0.5364, -0.05138, 0.9095, 0.349, -0.2259, 0.8424, 0.5364, -0.05138, 0.9509, 0.2631, 0.1631, -0.6511, -0.3575, -0.6695, -0.9115, -0.04707, -0.4086, -0.6586, 0.003962, -0.7525, -0.03674, -0.7043, -0.7089, -0.1049, -0.92, -0.3776, -0.372, -0.7495, -0.5476, -0.1674, -0.2676, 0.9489, 0.3222, 0.414, 0.8514, 0.02042, -0.2969, 0.9547, 0.1091, 0.8861, 0.4505, 0.5221, 0.6695, 0.5283, 0.4017, 0.8496, 0.3418, -0.6731, -0.5702, -0.471, -0.3929, -0.8824, -0.2588, -0.6427, -0.763, -0.06952, -0.09703, 0.7374, 0.6684, 0.5221, 0.6695, 0.5283, 0.1091, 0.8861, 0.4505, -0.2158, 0.953, 0.2129, -0.4226, 0.906, 0.02307, -0.4315, 0.8366, 0.3376, 0.9595, 0.04201, -0.2785, 0.758, -0.255, -0.6004, 0.859, 0.0891, -0.5041, -0.3443, -0.4864, -0.8031, -0.6511, -0.3575, -0.6695, -0.5379, -0.1584, -0.828, -0.03509, 0.02635, -0.999, -0.216, -0.04439, -0.9754, -0.03912, -0.001834, -0.9992, 0.188, -0.9081, -0.3742, -0.1049, -0.92, -0.3776, 0.2123, -0.7276, -0.6523, 0.4649, -0.0296, 0.8849, -0.2504, -0.4758, 0.8432, 0.6289, -0.4849, 0.6078, 0.04403, 0.3814, 0.9234, 0.3222, 0.414, 0.8514, -0.09703, 0.7374, 0.6684, 0.6353, -0.7331, 0.2427, 0.8775, -0.4507, 0.1641, 0.7084, -0.5133, 0.4845, -0.9297, -0.1211, 0.3479, -0.9508, 0.1356, 0.2786, -0.9725, -0.1615, 0.168, 0.2791, -0.1215, 0.9525, 0.3078, -0.4804, 0.8213, -0.2444, 0.2191, 0.9446, 0.6289, -0.4849, 0.6078, 0.2184, -0.7994, 0.5597, 0.3078, -0.4804, 0.8213, -0.7801, 0.5668, 0.2649, -0.8208, 0.4124, 0.3952, -0.5948, 0.606, 0.5282, -0.8696, -0.3849, 0.3092, -0.9297, -0.1211, 0.3479, -0.9725, -0.1615, 0.168, 0.6733, 0.08368, -0.7346, 0.7305, 0.4383, -0.5236, 0.859, 0.0891, -0.5041, -0.7301, 0.3051, -0.6114, -0.8467, 0.2911, -0.4454, -0.5746, 0.6063, -0.5497, -0.2444, 0.2191, 0.9446, -0.5874, 0.1807, 0.7889, 0.2791, -0.1215, 0.9525, 0.5187, 0.8535, 0.04915, 0.2738, 0.9474, 0.1655, 0.6765, 0.6468, 0.3521, 0.4328, -0.8941, 0.1155, 0.1744, -0.9602, 0.2181, 0.2419, -0.962, -0.1264, -0.01221, -0.9218, 0.3876, 0.1744, -0.9602, 0.2181, 0.3054, -0.8352, 0.4575, 0.1502, -0.5153, 0.8438, -0.06101, -0.7001, 0.7115, 0.3054, -0.8352, 0.4575, 0.02042, -0.2969, 0.9547, -0.1394, -0.844, 0.5179, -0.1674, -0.2676, 0.9489, 0.2184, -0.7994, 0.5597, 0.02042, -0.2969, 0.9547, 0.3078, -0.4804, 0.8213, 0.3222, 0.414, 0.8514, 0.3944, 0.05284, 0.9174, 0.6307, 0.3926, 0.6694, 0.8807, 0.03582, 0.4722, 0.8513, 0.4647, 0.2435, 0.7775, 0.3741, 0.5056, -0.7301, 0.3051, -0.6114, -0.4553, 0.3405, -0.8226, -0.6586, 0.003962, -0.7525, -0.6586, 0.003962, -0.7525, -0.4553, 0.3405, -0.8226, -0.3554, -0.09153, -0.9302, -0.1674, -0.2676, 0.9489, -0.1394, -0.844, 0.5179, -0.2504, -0.4758, 0.8432, -0.07954, -0.7466, 0.6605, -0.01309, -0.7175, 0.6964, 0.002024, -0.5896, 0.8077, 0.3944, 0.05284, 0.9174, 0.6429, -0.01394, 0.7658, 0.6307, 0.3926, 0.6694, 0.2812, 0.8741, -0.3961, 0.14, 0.7791, -0.611, -0.1678, 0.8929, -0.4179, 0.2791, -0.1215, 0.9525, 0.6289, -0.4849, 0.6078, 0.3078, -0.4804, 0.8213, 0.1794, -0.2022, 0.9628, 0.002024, -0.5896, 0.8077, 0.1502, -0.5153, 0.8438, 0.3944, 0.05284, 0.9174, -0.2739, -0.01696, 0.9616, 0.1502, -0.5153, 0.8438, -0.9012, 0.1579, 0.4036, -0.8319, -0.06175, 0.5515, -0.5874, 0.1807, 0.7889, 0.4328, -0.8941, 0.1155, 0.2419, -0.962, -0.1264, 0.5817, -0.8125, -0.03881, 0.6289, -0.4849, 0.6078, 0.6578, 0.5339, 0.5313, 0.4649, -0.0296, 0.8849, 0.02042, -0.2969, 0.9547, 0.3222, 0.414, 0.8514, 0.04403, 0.3814, 0.9234, -0.9508, 0.1356, 0.2786, -0.9297, -0.1211, 0.3479, -0.9012, 0.1579, 0.4036, -0.6417, 0.6106, 0.4641, -0.3324, 0.6522, 0.6813, -0.2739, -0.01696, 0.9616, -0.8033, -0.02201, 0.5951, -0.6417, 0.6106, 0.4641, -0.2739, -0.01696, 0.9616, -0.3443, -0.4864, -0.8031, -0.5379, -0.1584, -0.828, -0.216, -0.04439, -0.9754, -0.4553, 0.3405, -0.8226, -0.0675, 0.1559, -0.9855, -0.3554, -0.09153, -0.9302, -0.1674, -0.2676, 0.9489, -0.8033, -0.02201, 0.5951, -0.7875, 0.1253, 0.6035, 0.2791, -0.1215, 0.9525, 0.6578, 0.5339, 0.5313, 0.6289, -0.4849, 0.6078, -0.3443, -0.4864, -0.8031, -0.216, -0.04439, -0.9754, 0.008099, -0.4734, -0.8808, 0.07616, -0.3954, -0.9153, 0.008099, -0.4734, -0.8808, -0.03509, 0.02635, -0.999, 0.3616, -0.1753, 0.9157, -0.4061, -0.4327, 0.8049, -0.07954, -0.7466, 0.6605, -0.3324, 0.6522, 0.6813, -0.6417, 0.6106, 0.4641, -0.5061, 0.6418, 0.5762, -0.2504, -0.4758, 0.8432, -0.5061, 0.6418, 0.5762, -0.8033, -0.02201, 0.5951, -0.06787, -0.2189, -0.9734, 0.07616, -0.3954, -0.9153, -0.03509, 0.02635, -0.999, -0.3554, -0.09153, -0.9302, -0.0675, 0.1559, -0.9855, 0.3227, 0.09455, -0.9418, 0.2815, -0.1613, -0.9459, 0.3604, -0.4462, -0.8192, 0.4649, -0.0296, 0.8849, -0.5061, 0.6418, 0.5762, -0.2504, -0.4758, 0.8432])] * 3)])

# ---- objects
ob_plum_001 = bpy.data.objects.new('Plum.001', me_tmp_o_006)

# ---- transforms, parenting, visibility, modifiers, constraints
ob_plum_001.location = (0.0, 0.0, 0.03969)
ob_plum_001.rotation_euler = (-1.629e-07, 0.0, 0.0)
ob_plum_001.scale = (0.1, 0.1, 0.1)
ob_plum_001.color = (0.8, 0.8, 0.8, 1.0)
ob_plum_001.lineart.crease_threshold = 0.0

# ---- collection membership
col_collection.objects.link(ob_plum_001)

# ---- scene / render settings (as saved in the file)
scene.frame_start = 1; scene.frame_end = 250; scene.frame_set(1)
scene.render.engine = 'BLENDER_EEVEE_NEXT'
scene.cycles.use_denoising = False
scene.cycles.samples = 128
scene.cycles.sampling_pattern = 'TABULATED_SOBOL'
scene.cycles.use_adaptive_sampling = False
scene.cycles.use_light_tree = False
scene.view_settings.view_transform = 'Filmic'
bpy.context.view_layer.update()

# ---- added for rendering (the .blend has no active camera and no usable light): camera, sun
cam_auto = bpy.data.cameras.new('AutoCamera')
cam_auto.lens = 50.0
cam_auto.sensor_width = 36.0
cam_auto.clip_end = 1000.0
ob_auto_camera = bpy.data.objects.new('AutoCamera', cam_auto)
scene.collection.objects.link(ob_auto_camera)
ob_auto_camera.location = (0.186015, -0.220357, 0.178077)
ob_auto_camera.rotation_euler = (1.09748, -7.21219e-08, 0.694738)
scene.camera = ob_auto_camera
light_auto_sun = bpy.data.lights.new('AutoSun', 'SUN')
light_auto_sun.energy = 3.0
light_auto_sun.angle = 0.0523599
ob_auto_sun = bpy.data.objects.new('AutoSun', light_auto_sun)
scene.collection.objects.link(ob_auto_sun)
ob_auto_sun.rotation_euler = (0.872665, 0.174533, 0.523599)
bpy.context.view_layer.update()
